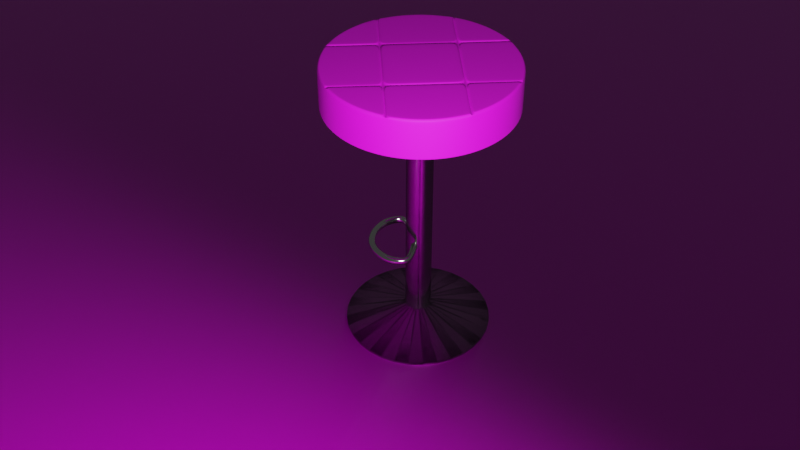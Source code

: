 # Source: Le_tabouret.blend  (saved by Blender 2.91.10; exported with 4.5.12 LTS)
import bpy
from mathutils import Matrix  # noqa: F401  (used for matrix-valued properties, if any)

bpy.ops.wm.read_factory_settings(use_empty=True)
scene = bpy.context.scene
scene.name = 'Scene'

# ---- collections
col_collection = bpy.data.collections.new('Collection'); scene.collection.children.link(col_collection)

# ---- images (referenced by path relative to the original .blend; pixels are not part of the script)
import os
ASSET_DIR = os.environ.get("B2B_ASSET_DIR", "")  # directory of the original .blend (textures are referenced by path, not embedded)
HERE = os.path.dirname(os.path.abspath(__file__))  # packed textures are extracted next to this script under _unpacked/

def load_image(name, relpath, width, height, colorspace="sRGB"):
    """Load a texture the original file referenced (path relative to the .blend, or extracted next to this script)."""
    p = next((c for c in (os.path.join(HERE, relpath), os.path.join(ASSET_DIR, relpath)) if relpath and os.path.exists(c)), "")
    if p:
        img = bpy.data.images.load(p, check_existing=True)
        img.name = name
    else:  # same state as the original file: an image datablock whose file is absent (Cycles renders it pink)
        img = bpy.data.images.new(name, width, height)
        img.source = "FILE"
        img.filepath = "//" + (relpath or name)
    img.colorspace_settings.name = colorspace
    return img
img_fabricleatherbuffalorustic001_col_var2_3k_jpg = load_image('FabricLeatherBuffaloRustic001_COL_VAR2_3K.jpg', 'Coussin/FabricLeatherBuffaloRustic001_COL_VAR2_3K.jpg', 1024, 1024, 'sRGB')
img_fabricleatherbuffalorustic001_gloss_3k_jpg = load_image('FabricLeatherBuffaloRustic001_GLOSS_3K.jpg', 'Coussin/FabricLeatherBuffaloRustic001_GLOSS_3K.jpg', 1024, 1024, 'sRGB')
img_fabricleatherbuffalorustic001_nrm_3k_jpg = load_image('FabricLeatherBuffaloRustic001_NRM_3K.jpg', 'Coussin/FabricLeatherBuffaloRustic001_NRM_3K.jpg', 1024, 1024, 'sRGB')
img_fabricleatherbuffalorustic001_bump_3k_jpg = load_image('FabricLeatherBuffaloRustic001_BUMP_3K.jpg', 'Coussin/FabricLeatherBuffaloRustic001_BUMP_3K.jpg', 1024, 1024, 'sRGB')
img_woodflooring044_col_3k_jpg = load_image('WoodFlooring044_COL_3K.jpg', 'Par terre/WoodFlooring044_COL_3K.jpg', 1024, 1024, 'sRGB')
img_woodflooring044_gloss_3k_jpg = load_image('WoodFlooring044_GLOSS_3K.jpg', 'Par terre/WoodFlooring044_GLOSS_3K.jpg', 1024, 1024, 'sRGB')
img_woodflooring044_nrm_3k_jpg = load_image('WoodFlooring044_NRM_3K.jpg', 'Par terre/WoodFlooring044_NRM_3K.jpg', 1024, 1024, 'sRGB')

# ---- materials (node trees are filled in below, after node groups)
mat_material_001 = bpy.data.materials.new('Material.001')
mat_material_001.use_transparent_shadow = False
mat_m_tal = bpy.data.materials.new('Métal')
mat_m_tal.use_transparent_shadow = False
mat_material_002 = bpy.data.materials.new('Material.002')
mat_material_002.use_transparent_shadow = False

# ---- material node trees
mat_material_001.use_nodes = True; mat_material_001.node_tree.nodes.clear()
_N = mat_material_001.node_tree.nodes; _L = mat_material_001.node_tree.links
n0 = _N.new('ShaderNodeBsdfPrincipled'); n0.name = 'Principled BSDF'; n0.location = (504, 569)
n0.distribution = 'GGX'
n0.subsurface_method = 'BURLEY'
n0.inputs[3].default_value = 1.45
n0.inputs[27].default_value = (0.0, 0.0, 0.0, 1.0)
n0.inputs[28].default_value = 1.0
n1 = _N.new('ShaderNodeOutputMaterial'); n1.name = 'Material Output'; n1.location = (789, 569)
n2 = _N.new('ShaderNodeTexImage'); n2.name = 'Image Texture'; n2.location = (-40, 744)
n2.image = img_fabricleatherbuffalorustic001_col_var2_3k_jpg
n3 = _N.new('ShaderNodeTexImage'); n3.name = 'Image Texture.001'; n3.location = (-36, 458)
n3.image = img_fabricleatherbuffalorustic001_gloss_3k_jpg
n4 = _N.new('ShaderNodeTexImage'); n4.name = 'Image Texture.002'; n4.location = (-457, 89)
n4.image = img_fabricleatherbuffalorustic001_nrm_3k_jpg
n5 = _N.new('ShaderNodeNormalMap'); n5.name = 'Normal Map'; n5.location = (-128, -14)
n6 = _N.new('ShaderNodeTexImage'); n6.name = 'Image Texture.003'; n6.location = (-432, 498)
n6.image = img_fabricleatherbuffalorustic001_bump_3k_jpg
n7 = _N.new('ShaderNodeBump'); n7.name = 'Bump'; n7.location = (108, 147)
n7.inputs[0].default_value = 0.192
n7.inputs[1].default_value = 1.0
n7.inputs[2].default_value = 1.0
n8 = _N.new('ShaderNodeInvert'); n8.name = 'Invert'; n8.location = (284, 424)
_L.new(n0.outputs[0], n1.inputs[0])
_L.new(n7.outputs[0], n0.inputs[5])
_L.new(n2.outputs[0], n0.inputs[0])
_L.new(n3.outputs[0], n8.inputs[1])
_L.new(n4.outputs[0], n5.inputs[0])
_L.new(n5.outputs[0], n7.inputs[4])
_L.new(n6.outputs[0], n7.inputs[3])
_L.new(n8.outputs[0], n0.inputs[2])
n1.is_active_output = True
mat_m_tal.use_nodes = True; mat_m_tal.node_tree.nodes.clear()
_N = mat_m_tal.node_tree.nodes; _L = mat_m_tal.node_tree.links
n0 = _N.new('ShaderNodeBsdfPrincipled'); n0.name = 'Principled BSDF'; n0.location = (10, 300)
n0.distribution = 'GGX'
n0.subsurface_method = 'BURLEY'
n0.inputs[0].default_value = (0.6038, 0.6038, 0.6038, 1.0)
n0.inputs[1].default_value = 1.0
n0.inputs[2].default_value = 0.131
n0.inputs[3].default_value = 1.45
n0.inputs[13].default_value = 1.0
n0.inputs[27].default_value = (0.0, 0.0, 0.0, 1.0)
n0.inputs[28].default_value = 1.0
n1 = _N.new('ShaderNodeOutputMaterial'); n1.name = 'Material Output'; n1.location = (300, 300)
_L.new(n0.outputs[0], n1.inputs[0])
n1.is_active_output = True
mat_material_002.use_nodes = True; mat_material_002.node_tree.nodes.clear()
_N = mat_material_002.node_tree.nodes; _L = mat_material_002.node_tree.links
n0 = _N.new('ShaderNodeOutputMaterial'); n0.name = 'Material Output'; n0.location = (740, 557)
n1 = _N.new('ShaderNodeBsdfPrincipled'); n1.name = 'Principled BSDF'; n1.location = (443, 559)
n1.distribution = 'GGX'
n1.subsurface_method = 'BURLEY'
n1.inputs[3].default_value = 1.45
n1.inputs[27].default_value = (0.0, 0.0, 0.0, 1.0)
n1.inputs[28].default_value = 1.0
n2 = _N.new('ShaderNodeTexImage'); n2.name = 'Image Texture'; n2.location = (53, 681)
n2.image = img_woodflooring044_col_3k_jpg
n3 = _N.new('ShaderNodeTexImage'); n3.name = 'Image Texture.001'; n3.location = (-165, 360)
n3.image = img_woodflooring044_gloss_3k_jpg
n4 = _N.new('ShaderNodeNormalMap'); n4.name = 'Normal Map'; n4.location = (115, 51)
n5 = _N.new('ShaderNodeTexImage'); n5.name = 'Image Texture.002'; n5.location = (-174, -51)
n5.image = img_woodflooring044_nrm_3k_jpg
_L.new(n1.outputs[0], n0.inputs[0])
_L.new(n2.outputs[0], n1.inputs[0])
_L.new(n5.outputs[0], n4.inputs[1])
_L.new(n3.outputs[0], n1.inputs[2])
_L.new(n4.outputs[0], n1.inputs[5])
n0.is_active_output = True

# ---- world
world_world = bpy.data.worlds.new('World'); scene.world = world_world
world_world.use_nodes = True; world_world.node_tree.nodes.clear()
_N = world_world.node_tree.nodes; _L = world_world.node_tree.links
n0 = _N.new('ShaderNodeOutputWorld'); n0.name = 'World Output'; n0.location = (300, 300)
n1 = _N.new('ShaderNodeBackground'); n1.name = 'Background'; n1.location = (10, 300)
n1.inputs[0].default_value = (0.05088, 0.05088, 0.05088, 1.0)
_L.new(n1.outputs[0], n0.inputs[0])
n0.is_active_output = True
world_world.color = (0.05088, 0.05088, 0.05088)
world_world.use_sun_shadow = False
world_world.sun_shadow_jitter_overblur = 0.0

# ---- cameras
cam_camera_001 = bpy.data.cameras.new('Camera.001')

# ---- lights
light_point_001 = bpy.data.lights.new('Point.001', 'POINT')
light_point_001.transmission_factor = 0.0
light_point_001.energy = 1000.0
light_point_001.shadow_soft_size = 0.75
light_point_001.shadow_maximum_resolution = 0.006
light_point_001.use_absolute_resolution = True

# ---- meshes
me_cylinder = bpy.data.meshes.new('Cylinder')
me_cylinder.from_pydata([(0.0, 1.0, -1.0), (-6.394e-09, 0.9833, 1.072), (0.1951, 0.9808, -1.0), (0.1918, 0.9644, 1.072), (0.3827, 0.9239, -1.0), (0.4004, 0.8942, 1.086), (0.5556, 0.8315, -1.0), (0.5457, 0.8166, 1.086), (0.7071, 0.7071, -1.0), (0.6945, 0.6945, 1.086), (0.8315, 0.5556, -1.0), (0.8166, 0.5457, 1.086), (0.9239, 0.3827, -1.0), (0.8942, 0.4004, 1.086), (0.9808, 0.1951, -1.0), (0.9644, 0.1918, 1.072), (1.0, 7.55e-08, -1.0), (0.9833, 7.293e-08, 1.072), (0.9808, -0.1951, -1.0), (0.9644, -0.1918, 1.072), (0.9239, -0.3827, -1.0), (0.9084, -0.3763, 1.072), (0.8315, -0.5556, -1.0), (0.8166, -0.5457, 1.086), (0.7071, -0.7071, -1.0), (0.6945, -0.6945, 1.086), (0.5556, -0.8315, -1.0), (0.5457, -0.8166, 1.086), (0.3827, -0.9239, -1.0), (0.4004, -0.8942, 1.086), (0.1951, -0.9808, -1.0), (0.1918, -0.9644, 1.072), (-3.258e-07, -1.0, -1.0), (-3.207e-07, -0.9833, 1.072), (-0.1951, -0.9808, -1.0), (-0.1918, -0.9644, 1.072), (-0.3827, -0.9239, -1.0), (-0.4004, -0.8942, 1.086), (-0.5556, -0.8315, -1.0), (-0.5457, -0.8166, 1.086), (-0.7071, -0.7071, -1.0), (-0.6945, -0.6945, 1.086), (-0.8315, -0.5556, -1.0), (-0.8166, -0.5457, 1.086), (-0.9239, -0.3827, -1.0), (-0.9084, -0.3763, 1.072), (-0.9808, -0.1951, -1.0), (-0.9644, -0.1918, 1.072), (-1.0, 9.656e-07, -1.0), (-0.9833, 9.503e-07, 1.072), (-0.9808, 0.1951, -1.0), (-0.9644, 0.1918, 1.072), (-0.9239, 0.3827, -1.0), (-0.8942, 0.4004, 1.086), (-0.8315, 0.5556, -1.0), (-0.8166, 0.5457, 1.086), (-0.7071, 0.7071, -1.0), (-0.6945, 0.6945, 1.086), (-0.5556, 0.8315, -1.0), (-0.5457, 0.8166, 1.086), (-0.3827, 0.9239, -1.0), (-0.4004, 0.8942, 1.086), (-0.1951, 0.9808, -1.0), (-0.1918, 0.9644, 1.072), (0.0, 1.0, 0.8968), (0.1951, 0.9808, 0.8968), (0.3827, 0.9239, 0.8968), (0.5556, 0.8315, 0.8968), (0.7071, 0.7071, 0.8968), (0.8315, 0.5556, 0.8968), (0.9239, 0.3827, 0.8968), (0.9808, 0.1951, 0.8968), (1.0, 7.55e-08, 0.8968), (0.9808, -0.1951, 0.8968), (0.9239, -0.3827, 0.8968), (0.8315, -0.5556, 0.8968), (0.7071, -0.7071, 0.8968), (0.5556, -0.8315, 0.8968), (0.3827, -0.9239, 0.8968), (0.1951, -0.9808, 0.8968), (-3.258e-07, -1.0, 0.8968), (-0.1951, -0.9808, 0.8968), (-0.3827, -0.9239, 0.8968), (-0.5556, -0.8315, 0.8968), (-0.7071, -0.7071, 0.8968), (-0.8315, -0.5556, 0.8968), (-0.9239, -0.3827, 0.8968), (-0.9808, -0.1951, 0.8968), (-1.0, 9.656e-07, 0.8968), (-0.9808, 0.1951, 0.8968), (-0.9239, 0.3827, 0.8968), (-0.8315, 0.5556, 0.8968), (-0.7071, 0.7071, 0.8968), (-0.5556, 0.8315, 0.8968), (-0.3827, 0.9239, 0.8968), (-0.1951, 0.9808, 0.8968), (0.1951, 0.9808, -0.8806), (0.3827, 0.9239, -0.8806), (0.5556, 0.8315, -0.8806), (0.7071, 0.7071, -0.8806), (0.8315, 0.5556, -0.8806), (0.9239, 0.3827, -0.8806), (0.9808, 0.1951, -0.8806), (1.0, 7.55e-08, -0.8806), (0.9808, -0.1951, -0.8806), (0.9239, -0.3827, -0.8806), (0.8315, -0.5556, -0.8806), (0.7071, -0.7071, -0.8806), (0.5556, -0.8315, -0.8806), (0.3827, -0.9239, -0.8806), (0.1951, -0.9808, -0.8806), (-3.258e-07, -1.0, -0.8806), (-0.1951, -0.9808, -0.8806), (-0.3827, -0.9239, -0.8806), (-0.5556, -0.8315, -0.8806), (-0.7071, -0.7071, -0.8806), (-0.8315, -0.5556, -0.8806), (-0.9239, -0.3827, -0.8806), (-0.9808, -0.1951, -0.8806), (-1.0, 9.656e-07, -0.8806), (-0.9808, 0.1951, -0.8806), (-0.9239, 0.3827, -0.8806), (-0.8315, 0.5556, -0.8806), (-0.7071, 0.7071, -0.8806), (-0.5556, 0.8315, -0.8806), (-0.3827, 0.9239, -0.8806), (-0.1951, 0.9808, -0.8806), (0.0, 1.0, -0.8806), (0.3649, 0.3649, 1.086), (-0.3649, 0.3649, 1.086), (0.8914, -0.4058, 1.086), (0.3649, -0.3702, 1.086), (-0.8914, -0.4058, 1.086), (-0.3649, -0.3702, 1.086), (0.5556, 0.8315, 1.0), (0.366, 0.9115, 1.072), (0.7071, 0.7071, 1.0), (0.8315, 0.5556, 1.0), (0.9115, 0.366, 1.072), (0.7071, -0.7071, 1.0), (0.8315, -0.5556, 1.0), (0.5556, -0.8315, 1.0), (0.366, -0.9115, 1.072), (-0.5556, -0.8315, 1.0), (-0.366, -0.9115, 1.072), (-0.7071, -0.7071, 1.0), (-0.8315, -0.5556, 1.0), (-0.9111, -0.3713, 1.072), (-0.8315, 0.5556, 1.0), (-0.9115, 0.366, 1.072), (-0.7071, 0.7071, 1.0), (-0.5556, 0.8315, 1.0), (-0.366, 0.9115, 1.072), (0.9111, -0.3713, 1.072), (-0.3993, -0.3713, 1.072), (-0.4004, -0.4058, 1.086), (0.3993, -0.3713, 1.072), (0.4004, -0.4058, 1.086), (0.3993, 0.366, 1.072), (0.4004, 0.4004, 1.086), (-0.3993, 0.366, 1.072), (-0.4004, 0.4004, 1.086), (0.1951, 0.9808, 1.0), (0.0, 1.0, 1.0), (0.3827, 0.9239, 1.0), (0.9808, 0.1951, 1.0), (0.9239, 0.3827, 1.0), (1.0, 7.55e-08, 1.0), (0.9808, -0.1951, 1.0), (0.9239, -0.3827, 1.0), (0.921, -0.388, 1.0), (0.1951, -0.9808, 1.0), (0.3827, -0.9239, 1.0), (-3.258e-07, -1.0, 1.0), (-0.1951, -0.9808, 1.0), (-0.3827, -0.9239, 1.0), (-0.9808, -0.1951, 1.0), (-0.9239, -0.3827, 1.0), (-1.0, 9.656e-07, 1.0), (-0.9808, 0.1951, 1.0), (-0.9239, 0.3827, 1.0), (-0.1951, 0.9808, 1.0), (-0.3827, 0.9239, 1.0), (-0.921, -0.388, 1.0), (-0.3827, -0.388, 1.0), (-0.366, -0.4047, 1.072), (0.3827, -0.388, 1.0), (0.366, -0.4047, 1.072), (0.3827, 0.3827, 1.0), (0.366, 0.3993, 1.072), (-0.3827, 0.3827, 1.0), (-0.366, 0.3994, 1.072)], [], [(64, 163, 162, 65), (65, 162, 164, 66), (66, 164, 134, 67), (67, 134, 136, 68), (68, 136, 137, 69), (69, 137, 166, 70), (70, 166, 165, 71), (71, 165, 167, 72), (72, 167, 168, 73), (73, 168, 169, 74), (74, 170, 140, 75), (75, 140, 139, 76), (76, 139, 141, 77), (77, 141, 172, 78), (78, 172, 171, 79), (79, 171, 173, 80), (80, 173, 174, 81), (81, 174, 175, 82), (82, 175, 143, 83), (83, 143, 145, 84), (84, 145, 146, 85), (85, 146, 183, 86), (86, 177, 176, 87), (87, 176, 178, 88), (88, 178, 179, 89), (89, 179, 180, 90), (90, 180, 148, 91), (91, 148, 150, 92), (92, 150, 151, 93), (93, 151, 182, 94), (3, 1, 63, 152, 191, 189, 135), (94, 182, 181, 95), (95, 181, 163, 64), (0, 2, 4, 6, 8, 10, 12, 14, 16, 18, 20, 22, 24, 26, 28, 30, 32, 34, 36, 38, 40, 42, 44, 46, 48, 50, 52, 54, 56, 58, 60, 62), (126, 95, 64, 127), (125, 94, 95, 126), (124, 93, 94, 125), (123, 92, 93, 124), (122, 91, 92, 123), (121, 90, 91, 122), (120, 89, 90, 121), (119, 88, 89, 120), (118, 87, 88, 119), (117, 86, 87, 118), (116, 85, 86, 117), (115, 84, 85, 116), (114, 83, 84, 115), (113, 82, 83, 114), (112, 81, 82, 113), (111, 80, 81, 112), (110, 79, 80, 111), (109, 78, 79, 110), (108, 77, 78, 109), (107, 76, 77, 108), (106, 75, 76, 107), (105, 74, 75, 106), (104, 73, 74, 105), (103, 72, 73, 104), (102, 71, 72, 103), (101, 70, 71, 102), (100, 69, 70, 101), (99, 68, 69, 100), (98, 67, 68, 99), (97, 66, 67, 98), (96, 65, 66, 97), (127, 64, 65, 96), (0, 127, 96, 2), (2, 96, 97, 4), (4, 97, 98, 6), (6, 98, 99, 8), (8, 99, 100, 10), (10, 100, 101, 12), (12, 101, 102, 14), (14, 102, 103, 16), (16, 103, 104, 18), (18, 104, 105, 20), (20, 105, 106, 22), (22, 106, 107, 24), (24, 107, 108, 26), (26, 108, 109, 28), (28, 109, 110, 30), (30, 110, 111, 32), (32, 111, 112, 34), (34, 112, 113, 36), (36, 113, 114, 38), (38, 114, 115, 40), (40, 115, 116, 42), (42, 116, 117, 44), (44, 117, 118, 46), (46, 118, 119, 48), (48, 119, 120, 50), (50, 120, 121, 52), (52, 121, 122, 54), (54, 122, 123, 56), (56, 123, 124, 58), (58, 124, 125, 60), (60, 125, 126, 62), (62, 126, 127, 0), (37, 155, 132, 43, 41, 39), (5, 159, 13, 11, 9, 7), (138, 158, 156, 153, 21, 19, 17, 15), (128, 129, 133, 131), (53, 161, 61, 59, 57, 55), (130, 157, 29, 27, 25, 23), (170, 74, 169), (187, 185, 144, 35, 33, 31, 142), (147, 154, 160, 149, 51, 49, 47, 45), (86, 183, 177), (5, 7, 134, 164), (7, 9, 136, 134), (9, 11, 137, 136), (11, 13, 166, 137), (23, 25, 139, 140), (25, 27, 141, 139), (27, 29, 172, 141), (37, 39, 143, 175), (39, 41, 145, 143), (41, 43, 146, 145), (43, 132, 183, 146), (53, 55, 148, 180), (55, 57, 150, 148), (57, 59, 151, 150), (59, 61, 182, 151), (155, 37, 175, 184), (29, 157, 186, 172), (159, 5, 164, 188), (61, 161, 190, 182), (13, 159, 188, 166), (129, 128, 188, 190), (161, 53, 180, 190), (130, 23, 140, 170), (128, 131, 186, 188), (133, 129, 190, 184), (157, 130, 170, 186), (131, 133, 184, 186), (132, 155, 184, 183), (1, 3, 162, 163), (3, 135, 164, 162), (138, 15, 165, 166), (15, 17, 167, 165), (17, 19, 168, 167), (19, 21, 169, 168), (21, 153, 170, 169), (142, 31, 171, 172), (31, 33, 173, 171), (33, 35, 174, 173), (35, 144, 175, 174), (45, 47, 176, 177), (47, 49, 178, 176), (49, 51, 179, 178), (51, 149, 180, 179), (152, 63, 181, 182), (63, 1, 163, 181), (144, 185, 184, 175), (187, 142, 172, 186), (135, 189, 188, 164), (191, 152, 182, 190), (158, 138, 166, 188), (189, 191, 190, 188), (149, 160, 190, 180), (156, 158, 188, 186), (147, 45, 177, 183), (160, 154, 184, 190), (153, 156, 186, 170), (185, 187, 186, 184), (154, 147, 183, 184)])
me_cylinder.polygons.foreach_set('use_smooth', [True] * 166)
_uv = me_cylinder.uv_layers.new(name='UVMap')
_uv.uv.foreach_set('vector', [1.0, 0.9742, 1.0, 1.0, 0.9688, 1.0, 0.9688, 0.9742, 0.9688, 0.9742, 0.9688, 1.0, 0.9375, 1.0, 0.9375, 0.9742, 0.9375, 0.9742, 0.9375, 1.0, 0.9062, 1.0, 0.9062, 0.9742, 0.9062, 0.9742, 0.9062, 1.0, 0.875, 1.0, 0.875, 0.9742, 0.875, 0.9742, 0.875, 1.0, 0.8438, 1.0, 0.8438, 0.9742, 0.8438, 0.9742, 0.8438, 1.0, 0.8125, 1.0, 0.8125, 0.9742, 0.8125, 0.9742, 0.8125, 1.0, 0.7812, 1.0, 0.7813, 0.9742, 0.7813, 0.9742, 0.7812, 1.0, 0.75, 1.0, 0.75, 0.9742, 0.75, 0.9742, 0.75, 1.0, 0.7188, 1.0, 0.7188, 0.9742, 0.7188, 0.9742, 0.7188, 1.0, 0.6875, 1.0, 0.6875, 0.9742, 0.6875, 0.9742, 0.6865, 1.0, 0.6562, 1.0, 0.6562, 0.9742, 0.6562, 0.9742, 0.6562, 1.0, 0.625, 1.0, 0.625, 0.9742, 0.625, 0.9742, 0.625, 1.0, 0.5938, 1.0, 0.5938, 0.9742, 0.5938, 0.9742, 0.5938, 1.0, 0.5625, 1.0, 0.5625, 0.9742, 0.5625, 0.9742, 0.5625, 1.0, 0.5312, 1.0, 0.5312, 0.9742, 0.5312, 0.9742, 0.5312, 1.0, 0.5, 1.0, 0.5, 0.9742, 0.5, 0.9742, 0.5, 1.0, 0.4688, 1.0, 0.4687, 0.9742, 0.4687, 0.9742, 0.4688, 1.0, 0.4375, 1.0, 0.4375, 0.9742, 0.4375, 0.9742, 0.4375, 1.0, 0.4062, 1.0, 0.4062, 0.9742, 0.4062, 0.9742, 0.4062, 1.0, 0.375, 1.0, 0.375, 0.9742, 0.375, 0.9742, 0.375, 1.0, 0.3438, 1.0, 0.3438, 0.9742, 0.3438, 0.9742, 0.3438, 1.0, 0.3135, 1.0, 0.3125, 0.9742, 0.3125, 0.9742, 0.3125, 1.0, 0.2812, 1.0, 0.2812, 0.9742, 0.2812, 0.9742, 0.2812, 1.0, 0.25, 1.0, 0.25, 0.9742, 0.25, 0.9742, 0.25, 1.0, 0.2188, 1.0, 0.2188, 0.9742, 0.2188, 0.9742, 0.2188, 1.0, 0.1875, 1.0, 0.1875, 0.9742, 0.1875, 0.9742, 0.1875, 1.0, 0.1562, 1.0, 0.1562, 0.9742, 0.1562, 0.9742, 0.1562, 1.0, 0.125, 1.0, 0.125, 0.9742, 0.125, 0.9742, 0.125, 1.0, 0.09375, 1.0, 0.09375, 0.9742, 0.09375, 0.9742, 0.09375, 1.0, 0.0625, 1.0, 0.0625, 0.9742, 0.296, 0.4814, 0.25, 0.486, 0.204, 0.4814, 0.1622, 0.4688, 0.1622, 0.3458, 0.3378, 0.3458, 0.3378, 0.4688, 0.0625, 0.9742, 0.0625, 1.0, 0.03125, 1.0, 0.03125, 0.9742, 0.03125, 0.9742, 0.03125, 1.0, 0.0, 1.0, 0.0, 0.9742, 0.75, 0.49, 0.7968, 0.4854, 0.8418, 0.4717, 0.8833, 0.4496, 0.9197, 0.4197, 0.9496, 0.3833, 0.9717, 0.3418, 0.9854, 0.2968, 0.99, 0.25, 0.9854, 0.2032, 0.9717, 0.1582, 0.9496, 0.1167, 0.9197, 0.08029, 0.8833, 0.05045, 0.8418, 0.02827, 0.7968, 0.01461, 0.75, 0.01, 0.7032, 0.01461, 0.6582, 0.02827, 0.6167, 0.05045, 0.5803, 0.08029, 0.5504, 0.1167, 0.5283, 0.1582, 0.5146, 0.2032, 0.51, 0.25, 0.5146, 0.2968, 0.5283, 0.3418, 0.5504, 0.3833, 0.5803, 0.4197, 0.6167, 0.4496, 0.6582, 0.4717, 0.7032, 0.4854, 0.03125, 0.5298, 0.03125, 0.9742, 0.0, 0.9742, 0.0, 0.5298, 0.0625, 0.5298, 0.0625, 0.9742, 0.03125, 0.9742, 0.03125, 0.5298, 0.09375, 0.5298, 0.09375, 0.9742, 0.0625, 0.9742, 0.0625, 0.5298, 0.125, 0.5298, 0.125, 0.9742, 0.09375, 0.9742, 0.09375, 0.5298, 0.1562, 0.5298, 0.1562, 0.9742, 0.125, 0.9742, 0.125, 0.5298, 0.1875, 0.5298, 0.1875, 0.9742, 0.1562, 0.9742, 0.1562, 0.5298, 0.2187, 0.5298, 0.2188, 0.9742, 0.1875, 0.9742, 0.1875, 0.5298, 0.25, 0.5298, 0.25, 0.9742, 0.2188, 0.9742, 0.2187, 0.5298, 0.2812, 0.5298, 0.2812, 0.9742, 0.25, 0.9742, 0.25, 0.5298, 0.3125, 0.5298, 0.3125, 0.9742, 0.2812, 0.9742, 0.2812, 0.5298, 0.3438, 0.5298, 0.3438, 0.9742, 0.3125, 0.9742, 0.3125, 0.5298, 0.375, 0.5298, 0.375, 0.9742, 0.3438, 0.9742, 0.3438, 0.5298, 0.4062, 0.5298, 0.4062, 0.9742, 0.375, 0.9742, 0.375, 0.5298, 0.4375, 0.5298, 0.4375, 0.9742, 0.4062, 0.9742, 0.4062, 0.5298, 0.4688, 0.5298, 0.4687, 0.9742, 0.4375, 0.9742, 0.4375, 0.5298, 0.5, 0.5298, 0.5, 0.9742, 0.4687, 0.9742, 0.4688, 0.5298, 0.5312, 0.5298, 0.5312, 0.9742, 0.5, 0.9742, 0.5, 0.5298, 0.5625, 0.5298, 0.5625, 0.9742, 0.5312, 0.9742, 0.5312, 0.5298, 0.5938, 0.5298, 0.5938, 0.9742, 0.5625, 0.9742, 0.5625, 0.5298, 0.625, 0.5298, 0.625, 0.9742, 0.5938, 0.9742, 0.5938, 0.5298, 0.6562, 0.5298, 0.6562, 0.9742, 0.625, 0.9742, 0.625, 0.5298, 0.6875, 0.5298, 0.6875, 0.9742, 0.6562, 0.9742, 0.6562, 0.5298, 0.7188, 0.5298, 0.7188, 0.9742, 0.6875, 0.9742, 0.6875, 0.5298, 0.75, 0.5298, 0.75, 0.9742, 0.7188, 0.9742, 0.7188, 0.5298, 0.7812, 0.5298, 0.7813, 0.9742, 0.75, 0.9742, 0.75, 0.5298, 0.8125, 0.5298, 0.8125, 0.9742, 0.7813, 0.9742, 0.7812, 0.5298, 0.8438, 0.5298, 0.8438, 0.9742, 0.8125, 0.9742, 0.8125, 0.5298, 0.875, 0.5298, 0.875, 0.9742, 0.8438, 0.9742, 0.8438, 0.5298, 0.9062, 0.5298, 0.9062, 0.9742, 0.875, 0.9742, 0.875, 0.5298, 0.9375, 0.5298, 0.9375, 0.9742, 0.9062, 0.9742, 0.9062, 0.5298, 0.9687, 0.5298, 0.9688, 0.9742, 0.9375, 0.9742, 0.9375, 0.5298, 1.0, 0.5298, 1.0, 0.9742, 0.9688, 0.9742, 0.9687, 0.5298, 1.0, 0.5, 1.0, 0.5298, 0.9687, 0.5298, 0.9688, 0.5, 0.9688, 0.5, 0.9687, 0.5298, 0.9375, 0.5298, 0.9375, 0.5, 0.9375, 0.5, 0.9375, 0.5298, 0.9062, 0.5298, 0.9062, 0.5, 0.9062, 0.5, 0.9062, 0.5298, 0.875, 0.5298, 0.875, 0.5, 0.875, 0.5, 0.875, 0.5298, 0.8438, 0.5298, 0.8438, 0.5, 0.8438, 0.5, 0.8438, 0.5298, 0.8125, 0.5298, 0.8125, 0.5, 0.8125, 0.5, 0.8125, 0.5298, 0.7812, 0.5298, 0.7812, 0.5, 0.7812, 0.5, 0.7812, 0.5298, 0.75, 0.5298, 0.75, 0.5, 0.75, 0.5, 0.75, 0.5298, 0.7188, 0.5298, 0.7188, 0.5, 0.7188, 0.5, 0.7188, 0.5298, 0.6875, 0.5298, 0.6875, 0.5, 0.6875, 0.5, 0.6875, 0.5298, 0.6562, 0.5298, 0.6562, 0.5, 0.6562, 0.5, 0.6562, 0.5298, 0.625, 0.5298, 0.625, 0.5, 0.625, 0.5, 0.625, 0.5298, 0.5938, 0.5298, 0.5938, 0.5, 0.5938, 0.5, 0.5938, 0.5298, 0.5625, 0.5298, 0.5625, 0.5, 0.5625, 0.5, 0.5625, 0.5298, 0.5312, 0.5298, 0.5312, 0.5, 0.5312, 0.5, 0.5312, 0.5298, 0.5, 0.5298, 0.5, 0.5, 0.5, 0.5, 0.5, 0.5298, 0.4688, 0.5298, 0.4688, 0.5, 0.4688, 0.5, 0.4688, 0.5298, 0.4375, 0.5298, 0.4375, 0.5, 0.4375, 0.5, 0.4375, 0.5298, 0.4062, 0.5298, 0.4062, 0.5, 0.4062, 0.5, 0.4062, 0.5298, 0.375, 0.5298, 0.375, 0.5, 0.375, 0.5, 0.375, 0.5298, 0.3438, 0.5298, 0.3438, 0.5, 0.3438, 0.5, 0.3438, 0.5298, 0.3125, 0.5298, 0.3125, 0.5, 0.3125, 0.5, 0.3125, 0.5298, 0.2812, 0.5298, 0.2812, 0.5, 0.2812, 0.5, 0.2812, 0.5298, 0.25, 0.5298, 0.25, 0.5, 0.25, 0.5, 0.25, 0.5298, 0.2187, 0.5298, 0.2188, 0.5, 0.2188, 0.5, 0.2187, 0.5298, 0.1875, 0.5298, 0.1875, 0.5, 0.1875, 0.5, 0.1875, 0.5298, 0.1562, 0.5298, 0.1562, 0.5, 0.1562, 0.5, 0.1562, 0.5298, 0.125, 0.5298, 0.125, 0.5, 0.125, 0.5, 0.125, 0.5298, 0.09375, 0.5298, 0.09375, 0.5, 0.09375, 0.5, 0.09375, 0.5298, 0.0625, 0.5298, 0.0625, 0.5, 0.0625, 0.5, 0.0625, 0.5298, 0.03125, 0.5298, 0.03125, 0.5, 0.03125, 0.5, 0.03125, 0.5298, 0.0, 0.5298, 0.0, 0.5, 0.1539, 0.03538, 0.1539, 0.1526, 0.03606, 0.1526, 0.05401, 0.119, 0.08332, 0.08332, 0.119, 0.05401, 0.3461, 0.4646, 0.3461, 0.3461, 0.4646, 0.3461, 0.446, 0.381, 0.4167, 0.4167, 0.381, 0.446, 0.4688, 0.3378, 0.3458, 0.3378, 0.3458, 0.1609, 0.4687, 0.1609, 0.468, 0.1597, 0.4814, 0.204, 0.486, 0.25, 0.4814, 0.296, 0.3376, 0.3376, 0.1624, 0.3376, 0.1624, 0.1611, 0.3376, 0.1611, 0.03538, 0.3461, 0.1539, 0.3461, 0.1539, 0.4646, 0.119, 0.446, 0.08332, 0.4167, 0.05401, 0.381, 0.4639, 0.1526, 0.3461, 0.1526, 0.3461, 0.03538, 0.381, 0.05401, 0.4167, 0.08332, 0.446, 0.119, 0.6865, 1.0, 0.6875, 0.9742, 0.6875, 1.0, 0.3378, 0.1529, 0.1622, 0.1529, 0.1622, 0.03124, 0.204, 0.01855, 0.25, 0.01402, 0.296, 0.01855, 0.3378, 0.03124, 0.03135, 0.1609, 0.1542, 0.1609, 0.1542, 0.3378, 0.03124, 0.3378, 0.01855, 0.296, 0.01402, 0.25, 0.01855, 0.204, 0.03198, 0.1597, 0.3125, 0.9742, 0.3135, 1.0, 0.3125, 1.0, 0.3461, 0.4646, 0.381, 0.446, 0.3833, 0.4496, 0.3418, 0.4717, 0.381, 0.446, 0.4167, 0.4167, 0.4197, 0.4197, 0.3833, 0.4496, 0.4167, 0.4167, 0.446, 0.381, 0.4496, 0.3833, 0.4197, 0.4197, 0.446, 0.381, 0.4646, 0.3461, 0.4717, 0.3418, 0.4496, 0.3833, 0.446, 0.119, 0.4167, 0.08332, 0.4197, 0.08029, 0.4496, 0.1167, 0.4167, 0.08332, 0.381, 0.05401, 0.3833, 0.05045, 0.4197, 0.08029, 0.381, 0.05401, 0.3461, 0.03538, 0.3418, 0.02827, 0.3833, 0.05045, 0.1539, 0.03538, 0.119, 0.05401, 0.1167, 0.05045, 0.1582, 0.02827, 0.119, 0.05401, 0.08332, 0.08332, 0.08029, 0.08029, 0.1167, 0.05045, 0.08332, 0.08332, 0.05401, 0.119, 0.05045, 0.1167, 0.08029, 0.08029, 0.05401, 0.119, 0.03606, 0.1526, 0.02895, 0.1569, 0.05045, 0.1167, 0.03538, 0.3461, 0.05401, 0.381, 0.05045, 0.3833, 0.02827, 0.3418, 0.05401, 0.381, 0.08332, 0.4167, 0.08029, 0.4197, 0.05045, 0.3833, 0.08332, 0.4167, 0.119, 0.446, 0.1167, 0.4496, 0.08029, 0.4197, 0.119, 0.446, 0.1539, 0.4646, 0.1582, 0.4717, 0.1167, 0.4496, 0.1539, 0.1526, 0.1539, 0.03538, 0.1582, 0.02827, 0.1582, 0.1569, 0.3461, 0.03538, 0.3461, 0.1526, 0.3418, 0.1569, 0.3418, 0.02827, 0.3461, 0.3461, 0.3461, 0.4646, 0.3418, 0.4717, 0.3418, 0.3418, 0.1539, 0.4646, 0.1539, 0.3461, 0.1582, 0.3418, 0.1582, 0.4717, 0.4646, 0.3461, 0.3461, 0.3461, 0.3418, 0.3418, 0.4717, 0.3418, 0.1624, 0.3376, 0.3376, 0.3376, 0.3418, 0.3418, 0.1582, 0.3418, 0.1539, 0.3461, 0.03538, 0.3461, 0.02827, 0.3418, 0.1582, 0.3418, 0.4639, 0.1526, 0.446, 0.119, 0.4496, 0.1167, 0.471, 0.1569, 0.3376, 0.3376, 0.3376, 0.1611, 0.3418, 0.1569, 0.3418, 0.3418, 0.1624, 0.1611, 0.1624, 0.3376, 0.1582, 0.3418, 0.1582, 0.1569, 0.3461, 0.1526, 0.4639, 0.1526, 0.471, 0.1569, 0.3418, 0.1569, 0.3376, 0.1611, 0.1624, 0.1611, 0.1582, 0.1569, 0.3418, 0.1569, 0.03606, 0.1526, 0.1539, 0.1526, 0.1582, 0.1569, 0.02895, 0.1569, 0.25, 0.486, 0.296, 0.4814, 0.2968, 0.4854, 0.25, 0.49, 0.296, 0.4814, 0.3378, 0.4688, 0.3418, 0.4717, 0.2968, 0.4854, 0.4688, 0.3378, 0.4814, 0.296, 0.4854, 0.2968, 0.4717, 0.3418, 0.4814, 0.296, 0.486, 0.25, 0.49, 0.25, 0.4854, 0.2968, 0.486, 0.25, 0.4814, 0.204, 0.4854, 0.2032, 0.49, 0.25, 0.4814, 0.204, 0.468, 0.1597, 0.4717, 0.1582, 0.4854, 0.2032, 0.468, 0.1597, 0.4687, 0.1609, 0.471, 0.1569, 0.4717, 0.1582, 0.3378, 0.03124, 0.296, 0.01855, 0.2968, 0.01461, 0.3418, 0.02827, 0.296, 0.01855, 0.25, 0.01402, 0.25, 0.01, 0.2968, 0.01461, 0.25, 0.01402, 0.204, 0.01855, 0.2032, 0.01461, 0.25, 0.01, 0.204, 0.01855, 0.1622, 0.03124, 0.1582, 0.02827, 0.2032, 0.01461, 0.03198, 0.1597, 0.01855, 0.204, 0.01461, 0.2032, 0.02827, 0.1582, 0.01855, 0.204, 0.01402, 0.25, 0.01, 0.25, 0.01461, 0.2032, 0.01402, 0.25, 0.01855, 0.296, 0.01461, 0.2968, 0.01, 0.25, 0.01855, 0.296, 0.03124, 0.3378, 0.02827, 0.3418, 0.01461, 0.2968, 0.1622, 0.4688, 0.204, 0.4814, 0.2032, 0.4854, 0.1582, 0.4717, 0.204, 0.4814, 0.25, 0.486, 0.25, 0.49, 0.2032, 0.4854, 0.1622, 0.03124, 0.1622, 0.1529, 0.1582, 0.1569, 0.1582, 0.02827, 0.3378, 0.1529, 0.3378, 0.03124, 0.3418, 0.02827, 0.3418, 0.1569, 0.3378, 0.4688, 0.3378, 0.3458, 0.3418, 0.3418, 0.3418, 0.4717, 0.1622, 0.3458, 0.1622, 0.4688, 0.1582, 0.4717, 0.1582, 0.3418, 0.3458, 0.3378, 0.4688, 0.3378, 0.4717, 0.3418, 0.3418, 0.3418, 0.3378, 0.3458, 0.1622, 0.3458, 0.1582, 0.3418, 0.3418, 0.3418, 0.03124, 0.3378, 0.1542, 0.3378, 0.1582, 0.3418, 0.02827, 0.3418, 0.3458, 0.1609, 0.3458, 0.3378, 0.3418, 0.3418, 0.3418, 0.1569, 0.03135, 0.1609, 0.03198, 0.1597, 0.02827, 0.1582, 0.02895, 0.1569, 0.1542, 0.3378, 0.1542, 0.1609, 0.1582, 0.1569, 0.1582, 0.3418, 0.4687, 0.1609, 0.3458, 0.1609, 0.3418, 0.1569, 0.471, 0.1569, 0.1622, 0.1529, 0.3378, 0.1529, 0.3418, 0.1569, 0.1582, 0.1569, 0.1542, 0.1609, 0.03135, 0.1609, 0.02895, 0.1569, 0.1582, 0.1569])
me_cylinder.materials.append(mat_material_001)
me_cylinder.use_remesh_fix_poles = True
me_cylinder.use_remesh_preserve_attributes = False
me_cylinder.use_mirror_vertex_groups = False
me_cylinder.update()
me_cylinder_001 = bpy.data.meshes.new('Cylinder.001')
me_cylinder_001.from_pydata([(0.0, 1.0, -1.0), (0.0, 1.0, 1.0), (0.1951, 0.9808, -1.0), (0.1951, 0.9808, 1.0), (0.3827, 0.9239, -1.0), (0.3827, 0.9239, 1.0), (0.5556, 0.8315, -1.0), (0.5556, 0.8315, 1.0), (0.7071, 0.7071, -1.0), (0.7071, 0.7071, 1.0), (0.8315, 0.5556, -1.0), (0.8315, 0.5556, 1.0), (0.9239, 0.3827, -1.0), (0.9239, 0.3827, 1.0), (0.9808, 0.1951, -1.0), (0.9808, 0.1951, 1.0), (1.0, 7.55e-08, -1.0), (1.0, 7.55e-08, 1.0), (0.9808, -0.1951, -1.0), (0.9808, -0.1951, 1.0), (0.9239, -0.3827, -1.0), (0.9239, -0.3827, 1.0), (0.8315, -0.5556, -1.0), (0.8315, -0.5556, 1.0), (0.7071, -0.7071, -1.0), (0.7071, -0.7071, 1.0), (0.5556, -0.8315, -1.0), (0.5556, -0.8315, 1.0), (0.3827, -0.9239, -1.0), (0.3827, -0.9239, 1.0), (0.1951, -0.9808, -1.0), (0.1951, -0.9808, 1.0), (-3.258e-07, -1.0, -1.0), (-3.258e-07, -1.0, 1.0), (-0.1951, -0.9808, -1.0), (-0.1951, -0.9808, 1.0), (-0.3827, -0.9239, -1.0), (-0.3827, -0.9239, 1.0), (-0.5556, -0.8315, -1.0), (-0.5556, -0.8315, 1.0), (-0.7071, -0.7071, -1.0), (-0.7071, -0.7071, 1.0), (-0.8315, -0.5556, -1.0), (-0.8315, -0.5556, 1.0), (-0.9239, -0.3827, -1.0), (-0.9239, -0.3827, 1.0), (-0.9808, -0.1951, -1.0), (-0.9808, -0.1951, 1.0), (-1.0, 9.656e-07, -1.0), (-1.0, 9.656e-07, 1.0), (-0.9808, 0.1951, -1.0), (-0.9808, 0.1951, 1.0), (-0.9239, 0.3827, -1.0), (-0.9239, 0.3827, 1.0), (-0.8315, 0.5556, -1.0), (-0.8315, 0.5556, 1.0), (-0.7071, 0.7071, -1.0), (-0.7071, 0.7071, 1.0), (-0.5556, 0.8315, -1.0), (-0.5556, 0.8315, 1.0), (-0.3827, 0.9239, -1.0), (-0.3827, 0.9239, 1.0), (-0.1951, 0.9808, -1.0), (-0.1951, 0.9808, 1.0), (-4.141e-07, 5.668, -1.146), (1.106, 5.559, -1.146), (2.169, 5.237, -1.146), (3.149, 4.713, -1.146), (4.008, 4.008, -1.146), (4.713, 3.149, -1.146), (5.237, 2.169, -1.146), (5.559, 1.106, -1.146), (5.668, -1.061e-06, -1.146), (5.559, -1.106, -1.146), (5.237, -2.169, -1.146), (4.713, -3.149, -1.146), (4.008, -4.008, -1.146), (3.149, -4.713, -1.146), (2.169, -5.237, -1.146), (1.106, -5.559, -1.146), (-2.261e-06, -5.668, -1.146), (-1.106, -5.559, -1.146), (-2.169, -5.237, -1.146), (-3.149, -4.713, -1.146), (-4.008, -4.008, -1.146), (-4.713, -3.149, -1.146), (-5.237, -2.169, -1.146), (-5.559, -1.106, -1.146), (-5.668, 3.984e-06, -1.146), (-5.559, 1.106, -1.146), (-5.237, 2.169, -1.146), (-4.713, 3.149, -1.146), (-4.008, 4.008, -1.146), (-3.149, 4.713, -1.146), (-2.169, 5.237, -1.146), (-1.106, 5.559, -1.146), (-4.136e-07, 5.668, -1.164), (1.106, 5.559, -1.164), (2.169, 5.237, -1.164), (3.149, 4.713, -1.164), (4.008, 4.008, -1.164), (4.713, 3.149, -1.164), (5.237, 2.169, -1.164), (5.559, 1.106, -1.164), (5.668, -1.061e-06, -1.164), (5.559, -1.106, -1.164), (5.237, -2.169, -1.164), (4.713, -3.149, -1.164), (4.008, -4.008, -1.164), (3.149, -4.713, -1.164), (2.169, -5.237, -1.164), (1.106, -5.559, -1.164), (-2.261e-06, -5.668, -1.164), (-1.106, -5.559, -1.164), (-2.169, -5.237, -1.164), (-3.149, -4.713, -1.164), (-4.008, -4.008, -1.164), (-4.713, -3.149, -1.164), (-5.237, -2.169, -1.164), (-5.559, -1.106, -1.164), (-5.668, 3.984e-06, -1.164), (-5.559, 1.106, -1.164), (-5.237, 2.169, -1.164), (-4.713, 3.149, -1.164), (-4.008, 4.008, -1.164), (-3.149, 4.713, -1.164), (-2.169, 5.237, -1.164), (-1.106, 5.559, -1.164)], [], [(0, 1, 3, 2), (2, 3, 5, 4), (4, 5, 7, 6), (6, 7, 9, 8), (8, 9, 11, 10), (10, 11, 13, 12), (12, 13, 15, 14), (14, 15, 17, 16), (16, 17, 19, 18), (18, 19, 21, 20), (20, 21, 23, 22), (22, 23, 25, 24), (24, 25, 27, 26), (26, 27, 29, 28), (28, 29, 31, 30), (30, 31, 33, 32), (32, 33, 35, 34), (34, 35, 37, 36), (36, 37, 39, 38), (38, 39, 41, 40), (40, 41, 43, 42), (42, 43, 45, 44), (44, 45, 47, 46), (46, 47, 49, 48), (48, 49, 51, 50), (50, 51, 53, 52), (52, 53, 55, 54), (54, 55, 57, 56), (56, 57, 59, 58), (58, 59, 61, 60), (3, 1, 63, 61, 59, 57, 55, 53, 51, 49, 47, 45, 43, 41, 39, 37, 35, 33, 31, 29, 27, 25, 23, 21, 19, 17, 15, 13, 11, 9, 7, 5), (60, 61, 63, 62), (62, 63, 1, 0), (8, 10, 69, 68), (88, 89, 121, 120), (26, 28, 78, 77), (44, 46, 87, 86), (0, 2, 65, 64), (62, 0, 64, 95), (18, 20, 74, 73), (36, 38, 83, 82), (54, 56, 92, 91), (10, 12, 70, 69), (28, 30, 79, 78), (46, 48, 88, 87), (2, 4, 66, 65), (20, 22, 75, 74), (38, 40, 84, 83), (56, 58, 93, 92), (12, 14, 71, 70), (30, 32, 80, 79), (48, 50, 89, 88), (4, 6, 67, 66), (22, 24, 76, 75), (40, 42, 85, 84), (58, 60, 94, 93), (14, 16, 72, 71), (32, 34, 81, 80), (50, 52, 90, 89), (6, 8, 68, 67), (24, 26, 77, 76), (42, 44, 86, 85), (60, 62, 95, 94), (16, 18, 73, 72), (34, 36, 82, 81), (52, 54, 91, 90), (96, 97, 98, 99, 100, 101, 102, 103, 104, 105, 106, 107, 108, 109, 110, 111, 112, 113, 114, 115, 116, 117, 118, 119, 120, 121, 122, 123, 124, 125, 126, 127), (75, 76, 108, 107), (89, 90, 122, 121), (76, 77, 109, 108), (90, 91, 123, 122), (77, 78, 110, 109), (64, 65, 97, 96), (91, 92, 124, 123), (78, 79, 111, 110), (65, 66, 98, 97), (92, 93, 125, 124), (79, 80, 112, 111), (66, 67, 99, 98), (93, 94, 126, 125), (80, 81, 113, 112), (67, 68, 100, 99), (94, 95, 127, 126), (81, 82, 114, 113), (68, 69, 101, 100), (95, 64, 96, 127), (82, 83, 115, 114), (69, 70, 102, 101), (83, 84, 116, 115), (70, 71, 103, 102), (84, 85, 117, 116), (71, 72, 104, 103), (85, 86, 118, 117), (72, 73, 105, 104), (86, 87, 119, 118), (73, 74, 106, 105), (87, 88, 120, 119), (74, 75, 107, 106)])
me_cylinder_001.polygons.foreach_set('use_smooth', [True] * 98)
_uv = me_cylinder_001.uv_layers.new(name='UVMap')
_uv.uv.foreach_set('vector', [1.0, 0.5, 1.0, 1.0, 0.9688, 1.0, 0.9688, 0.5, 0.9688, 0.5, 0.9688, 1.0, 0.9375, 1.0, 0.9375, 0.5, 0.9375, 0.5, 0.9375, 1.0, 0.9062, 1.0, 0.9062, 0.5, 0.9062, 0.5, 0.9062, 1.0, 0.875, 1.0, 0.875, 0.5, 0.875, 0.5, 0.875, 1.0, 0.8438, 1.0, 0.8438, 0.5, 0.8438, 0.5, 0.8438, 1.0, 0.8125, 1.0, 0.8125, 0.5, 0.8125, 0.5, 0.8125, 1.0, 0.7812, 1.0, 0.7812, 0.5, 0.7812, 0.5, 0.7812, 1.0, 0.75, 1.0, 0.75, 0.5, 0.75, 0.5, 0.75, 1.0, 0.7188, 1.0, 0.7188, 0.5, 0.7188, 0.5, 0.7188, 1.0, 0.6875, 1.0, 0.6875, 0.5, 0.6875, 0.5, 0.6875, 1.0, 0.6562, 1.0, 0.6562, 0.5, 0.6562, 0.5, 0.6562, 1.0, 0.625, 1.0, 0.625, 0.5, 0.625, 0.5, 0.625, 1.0, 0.5938, 1.0, 0.5938, 0.5, 0.5938, 0.5, 0.5938, 1.0, 0.5625, 1.0, 0.5625, 0.5, 0.5625, 0.5, 0.5625, 1.0, 0.5312, 1.0, 0.5312, 0.5, 0.5312, 0.5, 0.5312, 1.0, 0.5, 1.0, 0.5, 0.5, 0.5, 0.5, 0.5, 1.0, 0.4688, 1.0, 0.4688, 0.5, 0.4688, 0.5, 0.4688, 1.0, 0.4375, 1.0, 0.4375, 0.5, 0.4375, 0.5, 0.4375, 1.0, 0.4062, 1.0, 0.4062, 0.5, 0.4062, 0.5, 0.4062, 1.0, 0.375, 1.0, 0.375, 0.5, 0.375, 0.5, 0.375, 1.0, 0.3438, 1.0, 0.3438, 0.5, 0.3438, 0.5, 0.3438, 1.0, 0.3125, 1.0, 0.3125, 0.5, 0.3125, 0.5, 0.3125, 1.0, 0.2812, 1.0, 0.2812, 0.5, 0.2812, 0.5, 0.2812, 1.0, 0.25, 1.0, 0.25, 0.5, 0.25, 0.5, 0.25, 1.0, 0.2188, 1.0, 0.2188, 0.5, 0.2188, 0.5, 0.2188, 1.0, 0.1875, 1.0, 0.1875, 0.5, 0.1875, 0.5, 0.1875, 1.0, 0.1562, 1.0, 0.1562, 0.5, 0.1562, 0.5, 0.1562, 1.0, 0.125, 1.0, 0.125, 0.5, 0.125, 0.5, 0.125, 1.0, 0.09375, 1.0, 0.09375, 0.5, 0.09375, 0.5, 0.09375, 1.0, 0.0625, 1.0, 0.0625, 0.5, 0.2968, 0.4854, 0.25, 0.49, 0.2032, 0.4854, 0.1582, 0.4717, 0.1167, 0.4496, 0.08029, 0.4197, 0.05045, 0.3833, 0.02827, 0.3418, 0.01461, 0.2968, 0.01, 0.25, 0.01461, 0.2032, 0.02827, 0.1582, 0.05045, 0.1167, 0.08029, 0.08029, 0.1167, 0.05045, 0.1582, 0.02827, 0.2032, 0.01461, 0.25, 0.01, 0.2968, 0.01461, 0.3418, 0.02827, 0.3833, 0.05045, 0.4197, 0.08029, 0.4496, 0.1167, 0.4717, 0.1582, 0.4854, 0.2032, 0.49, 0.25, 0.4854, 0.2968, 0.4717, 0.3418, 0.4496, 0.3833, 0.4197, 0.4197, 0.3833, 0.4496, 0.3418, 0.4717, 0.0625, 0.5, 0.0625, 1.0, 0.03125, 1.0, 0.03125, 0.5, 0.03125, 0.5, 0.03125, 1.0, 0.0, 1.0, 0.0, 0.5, 0.875, 0.5, 0.8438, 0.5, 0.8438, 0.5, 0.875, 0.5, 0.25, 0.5, 0.2188, 0.5, 0.2188, 0.5, 0.25, 0.5, 0.5938, 0.5, 0.5625, 0.5, 0.5625, 0.5, 0.5938, 0.5, 0.3125, 0.5, 0.2812, 0.5, 0.2812, 0.5, 0.3125, 0.5, 1.0, 0.5, 0.9688, 0.5, 0.9688, 0.5, 1.0, 0.5, 0.03125, 0.5, 0.0, 0.5, 0.0, 0.5, 0.03125, 0.5, 0.7188, 0.5, 0.6875, 0.5, 0.6875, 0.5, 0.7188, 0.5, 0.4375, 0.5, 0.4062, 0.5, 0.4062, 0.5, 0.4375, 0.5, 0.1562, 0.5, 0.125, 0.5, 0.125, 0.5, 0.1562, 0.5, 0.8438, 0.5, 0.8125, 0.5, 0.8125, 0.5, 0.8438, 0.5, 0.5625, 0.5, 0.5312, 0.5, 0.5312, 0.5, 0.5625, 0.5, 0.2812, 0.5, 0.25, 0.5, 0.25, 0.5, 0.2812, 0.5, 0.9688, 0.5, 0.9375, 0.5, 0.9375, 0.5, 0.9688, 0.5, 0.6875, 0.5, 0.6562, 0.5, 0.6562, 0.5, 0.6875, 0.5, 0.4062, 0.5, 0.375, 0.5, 0.375, 0.5, 0.4062, 0.5, 0.125, 0.5, 0.09375, 0.5, 0.09375, 0.5, 0.125, 0.5, 0.8125, 0.5, 0.7812, 0.5, 0.7812, 0.5, 0.8125, 0.5, 0.5312, 0.5, 0.5, 0.5, 0.5, 0.5, 0.5312, 0.5, 0.25, 0.5, 0.2188, 0.5, 0.2188, 0.5, 0.25, 0.5, 0.9375, 0.5, 0.9062, 0.5, 0.9062, 0.5, 0.9375, 0.5, 0.6562, 0.5, 0.625, 0.5, 0.625, 0.5, 0.6562, 0.5, 0.375, 0.5, 0.3438, 0.5, 0.3438, 0.5, 0.375, 0.5, 0.09375, 0.5, 0.0625, 0.5, 0.0625, 0.5, 0.09375, 0.5, 0.7812, 0.5, 0.75, 0.5, 0.75, 0.5, 0.7812, 0.5, 0.5, 0.5, 0.4688, 0.5, 0.4688, 0.5, 0.5, 0.5, 0.2188, 0.5, 0.1875, 0.5, 0.1875, 0.5, 0.2188, 0.5, 0.9062, 0.5, 0.875, 0.5, 0.875, 0.5, 0.9062, 0.5, 0.625, 0.5, 0.5938, 0.5, 0.5938, 0.5, 0.625, 0.5, 0.3438, 0.5, 0.3125, 0.5, 0.3125, 0.5, 0.3438, 0.5, 0.0625, 0.5, 0.03125, 0.5, 0.03125, 0.5, 0.0625, 0.5, 0.75, 0.5, 0.7188, 0.5, 0.7188, 0.5, 0.75, 0.5, 0.4688, 0.5, 0.4375, 0.5, 0.4375, 0.5, 0.4688, 0.5, 0.1875, 0.5, 0.1562, 0.5, 0.1562, 0.5, 0.1875, 0.5, 0.75, 0.49, 0.7968, 0.4854, 0.8418, 0.4717, 0.8833, 0.4496, 0.9197, 0.4197, 0.9496, 0.3833, 0.9717, 0.3418, 0.9854, 0.2968, 0.99, 0.25, 0.9854, 0.2032, 0.9717, 0.1582, 0.9496, 0.1167, 0.9197, 0.08029, 0.8833, 0.05045, 0.8418, 0.02827, 0.7968, 0.01461, 0.75, 0.01, 0.7032, 0.01461, 0.6582, 0.02827, 0.6167, 0.05045, 0.5803, 0.08029, 0.5504, 0.1167, 0.5283, 0.1582, 0.5146, 0.2032, 0.51, 0.25, 0.5146, 0.2968, 0.5283, 0.3418, 0.5504, 0.3833, 0.5803, 0.4197, 0.6167, 0.4496, 0.6582, 0.4717, 0.7032, 0.4854, 0.6562, 0.5, 0.625, 0.5, 0.625, 0.5, 0.6562, 0.5, 0.2188, 0.5, 0.1875, 0.5, 0.1875, 0.5, 0.2188, 0.5, 0.625, 0.5, 0.5938, 0.5, 0.5938, 0.5, 0.625, 0.5, 0.1875, 0.5, 0.1562, 0.5, 0.1562, 0.5, 0.1875, 0.5, 0.5938, 0.5, 0.5625, 0.5, 0.5625, 0.5, 0.5938, 0.5, 1.0, 0.5, 0.9688, 0.5, 0.9688, 0.5, 1.0, 0.5, 0.1562, 0.5, 0.125, 0.5, 0.125, 0.5, 0.1562, 0.5, 0.5625, 0.5, 0.5312, 0.5, 0.5312, 0.5, 0.5625, 0.5, 0.9688, 0.5, 0.9375, 0.5, 0.9375, 0.5, 0.9688, 0.5, 0.125, 0.5, 0.09375, 0.5, 0.09375, 0.5, 0.125, 0.5, 0.5312, 0.5, 0.5, 0.5, 0.5, 0.5, 0.5312, 0.5, 0.9375, 0.5, 0.9062, 0.5, 0.9062, 0.5, 0.9375, 0.5, 0.09375, 0.5, 0.0625, 0.5, 0.0625, 0.5, 0.09375, 0.5, 0.5, 0.5, 0.4688, 0.5, 0.4688, 0.5, 0.5, 0.5, 0.9062, 0.5, 0.875, 0.5, 0.875, 0.5, 0.9062, 0.5, 0.0625, 0.5, 0.03125, 0.5, 0.03125, 0.5, 0.0625, 0.5, 0.4688, 0.5, 0.4375, 0.5, 0.4375, 0.5, 0.4688, 0.5, 0.875, 0.5, 0.8438, 0.5, 0.8438, 0.5, 0.875, 0.5, 0.03125, 0.5, 0.0, 0.5, 0.0, 0.5, 0.03125, 0.5, 0.4375, 0.5, 0.4062, 0.5, 0.4062, 0.5, 0.4375, 0.5, 0.8438, 0.5, 0.8125, 0.5, 0.8125, 0.5, 0.8438, 0.5, 0.4062, 0.5, 0.375, 0.5, 0.375, 0.5, 0.4062, 0.5, 0.8125, 0.5, 0.7812, 0.5, 0.7812, 0.5, 0.8125, 0.5, 0.375, 0.5, 0.3438, 0.5, 0.3438, 0.5, 0.375, 0.5, 0.7812, 0.5, 0.75, 0.5, 0.75, 0.5, 0.7812, 0.5, 0.3438, 0.5, 0.3125, 0.5, 0.3125, 0.5, 0.3438, 0.5, 0.75, 0.5, 0.7188, 0.5, 0.7188, 0.5, 0.75, 0.5, 0.3125, 0.5, 0.2812, 0.5, 0.2812, 0.5, 0.3125, 0.5, 0.7188, 0.5, 0.6875, 0.5, 0.6875, 0.5, 0.7188, 0.5, 0.2812, 0.5, 0.25, 0.5, 0.25, 0.5, 0.2812, 0.5, 0.6875, 0.5, 0.6562, 0.5, 0.6562, 0.5, 0.6875, 0.5])
me_cylinder_001.materials.append(mat_m_tal)
me_cylinder_001.use_remesh_fix_poles = True
me_cylinder_001.use_remesh_preserve_attributes = False
me_cylinder_001.use_mirror_vertex_groups = False
me_cylinder_001.update()
me_cylinder_002 = bpy.data.meshes.new('Cylinder.002')
me_cylinder_002.from_pydata([(0.0, -4.193, -1.67), (-3.371, -4.277, -1.768), (0.0, -4.192, -1.661), (-3.37, -4.276, -1.759), (0.0, -4.207, -1.652), (-3.369, -4.292, -1.749), (0.0, -4.239, -1.643), (-3.366, -4.324, -1.741), (0.0, -4.286, -1.635), (-3.362, -4.371, -1.733), (0.0, -4.347, -1.629), (-3.357, -4.432, -1.726), (0.0, -4.418, -1.623), (-3.352, -4.503, -1.721), (0.0, -4.498, -1.62), (-3.346, -4.583, -1.717), (0.0, -4.583, -1.618), (-3.34, -4.667, -1.715), (0.0, -4.669, -1.617), (-3.334, -4.754, -1.715), (0.0, -4.754, -1.619), (-3.328, -4.839, -1.717), (0.0, -4.835, -1.623), (-3.323, -4.92, -1.72), (0.0, -4.908, -1.628), (-3.318, -4.992, -1.725), (0.0, -4.97, -1.634), (-3.314, -5.055, -1.732), (0.0, -5.019, -1.642), (-3.311, -5.104, -1.739), (0.0, -5.053, -1.651), (-3.31, -5.138, -1.748), (0.0, -5.071, -1.66), (-3.309, -5.156, -1.757), (0.0, -5.072, -1.669), (-3.31, -5.157, -1.767), (0.0, -5.057, -1.678), (-3.312, -5.141, -1.776), (0.0, -5.025, -1.687), (-3.314, -5.109, -1.785), (0.0, -4.977, -1.695), (-3.318, -5.062, -1.792), (0.0, -4.917, -1.702), (-3.323, -5.002, -1.799), (0.0, -4.846, -1.707), (-3.328, -4.93, -1.804), (0.0, -4.766, -1.711), (-3.334, -4.851, -1.808), (0.0, -4.681, -1.713), (-3.34, -4.766, -1.81), (0.0, -4.595, -1.713), (-3.346, -4.679, -1.81), (0.0, -4.509, -1.711), (-3.352, -4.594, -1.809), (0.0, -4.429, -1.708), (-3.357, -4.514, -1.805), (0.0, -4.356, -1.703), (-3.362, -4.441, -1.8), (0.0, -4.294, -1.696), (-3.366, -4.379, -1.793), (0.0, -4.245, -1.688), (-3.369, -4.33, -1.786), (0.0, -4.211, -1.68), (-3.37, -4.296, -1.777), (-4.025, -4.344, -1.834), (-4.099, -4.343, -1.829), (-4.172, -4.359, -1.825), (-4.24, -4.391, -1.82), (-4.301, -4.438, -1.816), (-4.353, -4.498, -1.812), (-4.393, -4.57, -1.809), (-4.419, -4.649, -1.806), (-4.432, -4.734, -1.805), (-4.43, -4.821, -1.804), (-4.413, -4.906, -1.804), (-4.383, -4.986, -1.806), (-4.34, -5.059, -1.808), (-4.285, -5.121, -1.811), (-4.222, -5.17, -1.814), (-4.152, -5.205, -1.819), (-4.078, -5.223, -1.823), (-4.004, -5.224, -1.828), (-3.931, -5.208, -1.833), (-3.863, -5.176, -1.837), (-3.802, -5.129, -1.842), (-3.75, -5.069, -1.846), (-3.71, -4.997, -1.849), (-3.684, -4.918, -1.851), (-3.671, -4.833, -1.853), (-3.673, -4.746, -1.853), (-3.69, -4.661, -1.853), (-3.72, -4.58, -1.852), (-3.764, -4.508, -1.85), (-3.818, -4.446, -1.847), (-3.881, -4.397, -1.843), (-3.951, -4.362, -1.839), (-3.87, -4.355, -1.958), (-3.955, -4.354, -1.96), (-4.038, -4.369, -1.962), (-4.117, -4.401, -1.964), (-4.189, -4.449, -1.965), (-4.251, -4.509, -1.966), (-4.3, -4.58, -1.967), (-4.335, -4.66, -1.967), (-4.354, -4.745, -1.967), (-4.356, -4.831, -1.966), (-4.342, -4.917, -1.965), (-4.312, -4.997, -1.964), (-4.267, -5.07, -1.962), (-4.209, -5.132, -1.96), (-4.14, -5.181, -1.958), (-4.062, -5.215, -1.956), (-3.98, -5.233, -1.954), (-3.895, -5.234, -1.952), (-3.811, -5.219, -1.95), (-3.732, -5.187, -1.948), (-3.66, -5.14, -1.947), (-3.599, -5.079, -1.946), (-3.55, -5.008, -1.945), (-3.515, -4.928, -1.945), (-3.496, -4.843, -1.945), (-3.493, -4.757, -1.946), (-3.507, -4.672, -1.947), (-3.538, -4.591, -1.948), (-3.583, -4.518, -1.95), (-3.641, -4.456, -1.952), (-3.71, -4.407, -1.954), (-3.787, -4.373, -1.956), (-3.372, -4.364, -2.064), (-3.439, -4.363, -2.07), (-3.506, -4.378, -2.076), (-3.571, -4.41, -2.081), (-3.629, -4.458, -2.085), (-3.681, -4.518, -2.089), (-3.722, -4.589, -2.092), (-3.752, -4.669, -2.094), (-3.77, -4.754, -2.095), (-3.775, -4.84, -2.094), (-3.766, -4.926, -2.093), (-3.745, -5.006, -2.09), (-3.711, -5.079, -2.087), (-3.667, -5.141, -2.082), (-3.613, -5.19, -2.077), (-3.552, -5.224, -2.071), (-3.487, -5.242, -2.065), (-3.42, -5.244, -2.06), (-3.352, -5.228, -2.054), (-3.288, -5.196, -2.049), (-3.23, -5.149, -2.044), (-3.178, -5.088, -2.04), (-3.137, -5.017, -2.037), (-3.107, -4.937, -2.035), (-3.089, -4.852, -2.035), (-3.084, -4.766, -2.035), (-3.093, -4.681, -2.037), (-3.114, -4.6, -2.039), (-3.148, -4.527, -2.043), (-3.192, -4.465, -2.047), (-3.246, -4.416, -2.052), (-3.306, -4.382, -2.058), (-2.782, -4.374, -2.12), (-2.824, -4.373, -2.128), (-2.866, -4.389, -2.136), (-2.907, -4.421, -2.144), (-2.945, -4.468, -2.151), (-2.979, -4.528, -2.156), (-3.007, -4.6, -2.161), (-3.028, -4.679, -2.164), (-3.042, -4.764, -2.165), (-3.048, -4.851, -2.165), (-3.045, -4.936, -2.163), (-3.035, -5.016, -2.16), (-3.016, -5.089, -2.155), (-2.991, -5.151, -2.149), (-2.959, -5.2, -2.142), (-2.923, -5.235, -2.134), (-2.883, -5.253, -2.126), (-2.841, -5.254, -2.118), (-2.799, -5.238, -2.11), (-2.758, -5.206, -2.103), (-2.72, -5.159, -2.096), (-2.686, -5.099, -2.09), (-2.658, -5.027, -2.086), (-2.637, -4.948, -2.083), (-2.623, -4.863, -2.081), (-2.617, -4.776, -2.082), (-2.619, -4.691, -2.083), (-2.63, -4.61, -2.087), (-2.648, -4.538, -2.092), (-2.674, -4.476, -2.097), (-2.705, -4.426, -2.104), (-2.742, -4.392, -2.112), (-1.861, -4.394, -2.198), (-1.867, -4.392, -2.208), (-1.875, -4.408, -2.217), (-1.883, -4.44, -2.226), (-1.892, -4.487, -2.234), (-1.9, -4.548, -2.24), (-1.909, -4.619, -2.245), (-1.917, -4.699, -2.249), (-1.924, -4.783, -2.251), (-1.93, -4.87, -2.251), (-1.935, -4.955, -2.249), (-1.938, -5.036, -2.246), (-1.94, -5.109, -2.241), (-1.94, -5.171, -2.234), (-1.938, -5.22, -2.226), (-1.934, -5.254, -2.218), (-1.929, -5.272, -2.209), (-1.923, -5.273, -2.199), (-1.915, -5.258, -2.19), (-1.907, -5.225, -2.181), (-1.898, -5.178, -2.174), (-1.889, -5.118, -2.167), (-1.881, -5.047, -2.162), (-1.873, -4.967, -2.158), (-1.865, -4.882, -2.156), (-1.859, -4.796, -2.156), (-1.855, -4.71, -2.158), (-1.851, -4.63, -2.161), (-1.85, -4.557, -2.166), (-1.85, -4.495, -2.173), (-1.852, -4.446, -2.181), (-1.856, -4.412, -2.189), (-0.6588, -4.464, -2.233), (-0.6601, -4.463, -2.243), (-0.6625, -4.479, -2.252), (-0.666, -4.511, -2.261), (-0.6705, -4.558, -2.269), (-0.6782, -4.618, -2.275), (-0.6842, -4.69, -2.281), (-0.6887, -4.769, -2.284), (-0.6949, -4.854, -2.286), (-0.7011, -4.941, -2.286), (-0.7069, -5.026, -2.285), (-0.7121, -5.107, -2.281), (-0.7165, -5.179, -2.276), (-0.7199, -5.241, -2.269), (-0.7223, -5.29, -2.262), (-0.7235, -5.325, -2.253), (-0.7234, -5.343, -2.244), (-0.7222, -5.344, -2.235), (-0.7198, -5.328, -2.225), (-0.7163, -5.296, -2.217), (-0.7118, -5.249, -2.209), (-0.7066, -5.189, -2.202), (-0.6982, -5.117, -2.197), (-0.6936, -5.038, -2.193), (-0.6873, -4.953, -2.191), (-0.6812, -4.866, -2.191), (-0.6754, -4.781, -2.193), (-0.6702, -4.701, -2.196), (-0.6658, -4.628, -2.201), (-0.6624, -4.566, -2.208), (-0.66, -4.517, -2.216), (-0.6588, -4.482, -2.224), (-0.2139, -4.493, -2.239), (-0.2136, -4.492, -2.248), (-0.2148, -4.508, -2.257), (-0.2176, -4.54, -2.266), (-0.2216, -4.588, -2.274), (-0.2295, -4.648, -2.281), (-0.236, -4.72, -2.286), (-0.2414, -4.799, -2.29), (-0.249, -4.884, -2.292), (-0.2568, -4.97, -2.292), (-0.2645, -5.055, -2.29), (-0.2719, -5.136, -2.286), (-0.2785, -5.208, -2.281), (-0.2843, -5.27, -2.275), (-0.2888, -5.319, -2.267), (-0.2921, -5.353, -2.258), (-0.2939, -5.371, -2.249), (-0.2942, -5.372, -2.24), (-0.293, -5.356, -2.231), (-0.2903, -5.323, -2.222), (-0.2862, -5.276, -2.214), (-0.2809, -5.216, -2.207), (-0.272, -5.144, -2.202), (-0.2664, -5.065, -2.198), (-0.2588, -4.98, -2.197), (-0.251, -4.893, -2.196), (-0.2433, -4.808, -2.198), (-0.236, -4.728, -2.202), (-0.2293, -4.656, -2.207), (-0.2236, -4.594, -2.213), (-0.219, -4.545, -2.221), (-0.2157, -4.511, -2.23), (0.0, -4.493, -2.239), (0.0, -4.492, -2.248), (0.0, -4.508, -2.257), (0.0, -4.54, -2.266), (0.0, -4.588, -2.274), (0.0, -4.648, -2.281), (0.0, -4.72, -2.286), (0.0, -4.799, -2.29), (0.0, -4.884, -2.292), (0.0, -4.97, -2.292), (0.0, -5.055, -2.29), (0.0, -5.136, -2.286), (0.0, -5.208, -2.281), (0.0, -5.27, -2.275), (0.0, -5.319, -2.267), (0.0, -5.353, -2.258), (0.0, -5.371, -2.249), (0.0, -5.372, -2.24), (0.0, -5.356, -2.231), (0.0, -5.323, -2.222), (0.0, -5.276, -2.214), (0.0, -5.216, -2.207), (0.0, -5.144, -2.202), (0.0, -5.065, -2.198), (0.0, -4.98, -2.197), (0.0, -4.893, -2.196), (0.0, -4.808, -2.198), (0.0, -4.728, -2.202), (0.0, -4.656, -2.207), (0.0, -4.594, -2.213), (0.0, -4.545, -2.221), (0.0, -4.511, -2.23)], [], [(0, 1, 3, 2), (2, 3, 5, 4), (4, 5, 7, 6), (6, 7, 9, 8), (8, 9, 11, 10), (10, 11, 13, 12), (12, 13, 15, 14), (14, 15, 17, 16), (16, 17, 19, 18), (18, 19, 21, 20), (20, 21, 23, 22), (22, 23, 25, 24), (24, 25, 27, 26), (26, 27, 29, 28), (28, 29, 31, 30), (30, 31, 33, 32), (32, 33, 35, 34), (34, 35, 37, 36), (36, 37, 39, 38), (38, 39, 41, 40), (40, 41, 43, 42), (42, 43, 45, 44), (44, 45, 47, 46), (46, 47, 49, 48), (48, 49, 51, 50), (50, 51, 53, 52), (52, 53, 55, 54), (54, 55, 57, 56), (56, 57, 59, 58), (58, 59, 61, 60), (19, 17, 72, 73), (60, 61, 63, 62), (62, 63, 1, 0), (0, 2, 4, 6, 8, 10, 12, 14, 16, 18, 20, 22, 24, 26, 28, 30, 32, 34, 36, 38, 40, 42, 44, 46, 48, 50, 52, 54, 56, 58, 60, 62), (75, 74, 106, 107), (37, 35, 81, 82), (55, 53, 90, 91), (11, 9, 68, 69), (29, 27, 77, 78), (47, 45, 86, 87), (3, 1, 64, 65), (1, 63, 95, 64), (21, 19, 73, 74), (39, 37, 82, 83), (57, 55, 91, 92), (13, 11, 69, 70), (31, 29, 78, 79), (49, 47, 87, 88), (5, 3, 65, 66), (23, 21, 74, 75), (41, 39, 83, 84), (59, 57, 92, 93), (15, 13, 70, 71), (33, 31, 79, 80), (51, 49, 88, 89), (7, 5, 66, 67), (25, 23, 75, 76), (43, 41, 84, 85), (61, 59, 93, 94), (17, 15, 71, 72), (35, 33, 80, 81), (53, 51, 89, 90), (9, 7, 67, 68), (27, 25, 76, 77), (45, 43, 85, 86), (63, 61, 94, 95), (110, 109, 141, 142), (89, 88, 120, 121), (76, 75, 107, 108), (90, 89, 121, 122), (77, 76, 108, 109), (91, 90, 122, 123), (78, 77, 109, 110), (65, 64, 96, 97), (92, 91, 123, 124), (79, 78, 110, 111), (66, 65, 97, 98), (93, 92, 124, 125), (80, 79, 111, 112), (67, 66, 98, 99), (94, 93, 125, 126), (81, 80, 112, 113), (68, 67, 99, 100), (95, 94, 126, 127), (82, 81, 113, 114), (69, 68, 100, 101), (64, 95, 127, 96), (83, 82, 114, 115), (70, 69, 101, 102), (84, 83, 115, 116), (71, 70, 102, 103), (85, 84, 116, 117), (72, 71, 103, 104), (86, 85, 117, 118), (73, 72, 104, 105), (87, 86, 118, 119), (74, 73, 105, 106), (88, 87, 119, 120), (145, 144, 176, 177), (97, 96, 128, 129), (124, 123, 155, 156), (111, 110, 142, 143), (98, 97, 129, 130), (125, 124, 156, 157), (112, 111, 143, 144), (99, 98, 130, 131), (126, 125, 157, 158), (113, 112, 144, 145), (100, 99, 131, 132), (127, 126, 158, 159), (114, 113, 145, 146), (101, 100, 132, 133), (96, 127, 159, 128), (115, 114, 146, 147), (102, 101, 133, 134), (116, 115, 147, 148), (103, 102, 134, 135), (117, 116, 148, 149), (104, 103, 135, 136), (118, 117, 149, 150), (105, 104, 136, 137), (119, 118, 150, 151), (106, 105, 137, 138), (120, 119, 151, 152), (107, 106, 138, 139), (121, 120, 152, 153), (108, 107, 139, 140), (122, 121, 153, 154), (109, 108, 140, 141), (123, 122, 154, 155), (180, 179, 211, 212), (132, 131, 163, 164), (159, 158, 190, 191), (146, 145, 177, 178), (133, 132, 164, 165), (128, 159, 191, 160), (147, 146, 178, 179), (134, 133, 165, 166), (148, 147, 179, 180), (135, 134, 166, 167), (149, 148, 180, 181), (136, 135, 167, 168), (150, 149, 181, 182), (137, 136, 168, 169), (151, 150, 182, 183), (138, 137, 169, 170), (152, 151, 183, 184), (139, 138, 170, 171), (153, 152, 184, 185), (140, 139, 171, 172), (154, 153, 185, 186), (141, 140, 172, 173), (155, 154, 186, 187), (142, 141, 173, 174), (129, 128, 160, 161), (156, 155, 187, 188), (143, 142, 174, 175), (130, 129, 161, 162), (157, 156, 188, 189), (144, 143, 175, 176), (131, 130, 162, 163), (158, 157, 189, 190), (215, 214, 246, 247), (167, 166, 198, 199), (181, 180, 212, 213), (168, 167, 199, 200), (182, 181, 213, 214), (169, 168, 200, 201), (183, 182, 214, 215), (170, 169, 201, 202), (184, 183, 215, 216), (171, 170, 202, 203), (185, 184, 216, 217), (172, 171, 203, 204), (186, 185, 217, 218), (173, 172, 204, 205), (187, 186, 218, 219), (174, 173, 205, 206), (161, 160, 192, 193), (188, 187, 219, 220), (175, 174, 206, 207), (162, 161, 193, 194), (189, 188, 220, 221), (176, 175, 207, 208), (163, 162, 194, 195), (190, 189, 221, 222), (177, 176, 208, 209), (164, 163, 195, 196), (191, 190, 222, 223), (178, 177, 209, 210), (165, 164, 196, 197), (160, 191, 223, 192), (179, 178, 210, 211), (166, 165, 197, 198), (202, 201, 233, 234), (216, 215, 247, 248), (203, 202, 234, 235), (217, 216, 248, 249), (204, 203, 235, 236), (218, 217, 249, 250), (205, 204, 236, 237), (219, 218, 250, 251), (206, 205, 237, 238), (193, 192, 224, 225), (220, 219, 251, 252), (207, 206, 238, 239), (194, 193, 225, 226), (221, 220, 252, 253), (208, 207, 239, 240), (195, 194, 226, 227), (222, 221, 253, 254), (209, 208, 240, 241), (196, 195, 227, 228), (223, 222, 254, 255), (210, 209, 241, 242), (197, 196, 228, 229), (192, 223, 255, 224), (211, 210, 242, 243), (198, 197, 229, 230), (212, 211, 243, 244), (199, 198, 230, 231), (213, 212, 244, 245), (200, 199, 231, 232), (214, 213, 245, 246), (201, 200, 232, 233), (235, 234, 266, 267), (249, 248, 280, 281), (236, 235, 267, 268), (250, 249, 281, 282), (237, 236, 268, 269), (251, 250, 282, 283), (238, 237, 269, 270), (225, 224, 256, 257), (252, 251, 283, 284), (239, 238, 270, 271), (226, 225, 257, 258), (253, 252, 284, 285), (240, 239, 271, 272), (227, 226, 258, 259), (254, 253, 285, 286), (241, 240, 272, 273), (228, 227, 259, 260), (255, 254, 286, 287), (242, 241, 273, 274), (229, 228, 260, 261), (224, 255, 287, 256), (243, 242, 274, 275), (230, 229, 261, 262), (244, 243, 275, 276), (231, 230, 262, 263), (245, 244, 276, 277), (232, 231, 263, 264), (246, 245, 277, 278), (233, 232, 264, 265), (247, 246, 278, 279), (234, 233, 265, 266), (248, 247, 279, 280), (276, 275, 307, 308), (263, 262, 294, 295), (277, 276, 308, 309), (264, 263, 295, 296), (278, 277, 309, 310), (265, 264, 296, 297), (279, 278, 310, 311), (266, 265, 297, 298), (280, 279, 311, 312), (267, 266, 298, 299), (281, 280, 312, 313), (268, 267, 299, 300), (282, 281, 313, 314), (269, 268, 300, 301), (283, 282, 314, 315), (270, 269, 301, 302), (257, 256, 288, 289), (284, 283, 315, 316), (271, 270, 302, 303), (258, 257, 289, 290), (285, 284, 316, 317), (272, 271, 303, 304), (259, 258, 290, 291), (286, 285, 317, 318), (273, 272, 304, 305), (260, 259, 291, 292), (287, 286, 318, 319), (274, 273, 305, 306), (261, 260, 292, 293), (256, 287, 319, 288), (275, 274, 306, 307), (262, 261, 293, 294)])
me_cylinder_002.polygons.foreach_set('use_smooth', [True] * 289)
_uv = me_cylinder_002.uv_layers.new(name='UVMap')
_uv.uv.foreach_set('vector', [1.0, 0.5, 1.0, 1.0, 0.9688, 1.0, 0.9688, 0.5, 0.9688, 0.5, 0.9688, 1.0, 0.9375, 1.0, 0.9375, 0.5, 0.9375, 0.5, 0.9375, 1.0, 0.9062, 1.0, 0.9062, 0.5, 0.9062, 0.5, 0.9062, 1.0, 0.875, 1.0, 0.875, 0.5, 0.875, 0.5, 0.875, 1.0, 0.8438, 1.0, 0.8438, 0.5, 0.8438, 0.5, 0.8438, 1.0, 0.8125, 1.0, 0.8125, 0.5, 0.8125, 0.5, 0.8125, 1.0, 0.7812, 1.0, 0.7812, 0.5, 0.7812, 0.5, 0.7812, 1.0, 0.75, 1.0, 0.75, 0.5, 0.75, 0.5, 0.75, 1.0, 0.7188, 1.0, 0.7188, 0.5, 0.7188, 0.5, 0.7188, 1.0, 0.6875, 1.0, 0.6875, 0.5, 0.6875, 0.5, 0.6875, 1.0, 0.6562, 1.0, 0.6562, 0.5, 0.6562, 0.5, 0.6562, 1.0, 0.625, 1.0, 0.625, 0.5, 0.625, 0.5, 0.625, 1.0, 0.5938, 1.0, 0.5938, 0.5, 0.5938, 0.5, 0.5938, 1.0, 0.5625, 1.0, 0.5625, 0.5, 0.5625, 0.5, 0.5625, 1.0, 0.5312, 1.0, 0.5312, 0.5, 0.5312, 0.5, 0.5312, 1.0, 0.5, 1.0, 0.5, 0.5, 0.5, 0.5, 0.5, 1.0, 0.4688, 1.0, 0.4688, 0.5, 0.4688, 0.5, 0.4688, 1.0, 0.4375, 1.0, 0.4375, 0.5, 0.4375, 0.5, 0.4375, 1.0, 0.4062, 1.0, 0.4062, 0.5, 0.4062, 0.5, 0.4062, 1.0, 0.375, 1.0, 0.375, 0.5, 0.375, 0.5, 0.375, 1.0, 0.3438, 1.0, 0.3438, 0.5, 0.3438, 0.5, 0.3438, 1.0, 0.3125, 1.0, 0.3125, 0.5, 0.3125, 0.5, 0.3125, 1.0, 0.2812, 1.0, 0.2812, 0.5, 0.2812, 0.5, 0.2812, 1.0, 0.25, 1.0, 0.25, 0.5, 0.25, 0.5, 0.25, 1.0, 0.2188, 1.0, 0.2188, 0.5, 0.2188, 0.5, 0.2188, 1.0, 0.1875, 1.0, 0.1875, 0.5, 0.1875, 0.5, 0.1875, 1.0, 0.1562, 1.0, 0.1562, 0.5, 0.1562, 0.5, 0.1562, 1.0, 0.125, 1.0, 0.125, 0.5, 0.125, 0.5, 0.125, 1.0, 0.09375, 1.0, 0.09375, 0.5, 0.09375, 0.5, 0.09375, 1.0, 0.0625, 1.0, 0.0625, 0.5, 0.7188, 1.0, 0.75, 1.0, 0.75, 1.0, 0.7188, 1.0, 0.0625, 0.5, 0.0625, 1.0, 0.03125, 1.0, 0.03125, 0.5, 0.03125, 0.5, 0.03125, 1.0, 0.0, 1.0, 0.0, 0.5, 0.75, 0.49, 0.7968, 0.4854, 0.8418, 0.4717, 0.8833, 0.4496, 0.9197, 0.4197, 0.9496, 0.3833, 0.9717, 0.3418, 0.9854, 0.2968, 0.99, 0.25, 0.9854, 0.2032, 0.9717, 0.1582, 0.9496, 0.1167, 0.9197, 0.08029, 0.8833, 0.05045, 0.8418, 0.02827, 0.7968, 0.01461, 0.75, 0.01, 0.7032, 0.01461, 0.6582, 0.02827, 0.6167, 0.05045, 0.5803, 0.08029, 0.5504, 0.1167, 0.5283, 0.1582, 0.5146, 0.2032, 0.51, 0.25, 0.5146, 0.2968, 0.5283, 0.3418, 0.5504, 0.3833, 0.5803, 0.4197, 0.6167, 0.4496, 0.6582, 0.4717, 0.7032, 0.4854, 0.6562, 1.0, 0.6875, 1.0, 0.6875, 1.0, 0.6562, 1.0, 0.4375, 1.0, 0.4688, 1.0, 0.4688, 1.0, 0.4375, 1.0, 0.1562, 1.0, 0.1875, 1.0, 0.1875, 1.0, 0.1562, 1.0, 0.8438, 1.0, 0.875, 1.0, 0.875, 1.0, 0.8438, 1.0, 0.5625, 1.0, 0.5938, 1.0, 0.5938, 1.0, 0.5625, 1.0, 0.2812, 1.0, 0.3125, 1.0, 0.3125, 1.0, 0.2812, 1.0, 0.9688, 1.0, 1.0, 1.0, 1.0, 1.0, 0.9688, 1.0, 0.0, 1.0, 0.03125, 1.0, 0.03125, 1.0, 0.0, 1.0, 0.6875, 1.0, 0.7188, 1.0, 0.7188, 1.0, 0.6875, 1.0, 0.4062, 1.0, 0.4375, 1.0, 0.4375, 1.0, 0.4062, 1.0, 0.125, 1.0, 0.1562, 1.0, 0.1562, 1.0, 0.125, 1.0, 0.8125, 1.0, 0.8438, 1.0, 0.8438, 1.0, 0.8125, 1.0, 0.5312, 1.0, 0.5625, 1.0, 0.5625, 1.0, 0.5312, 1.0, 0.25, 1.0, 0.2812, 1.0, 0.2812, 1.0, 0.25, 1.0, 0.9375, 1.0, 0.9688, 1.0, 0.9688, 1.0, 0.9375, 1.0, 0.6562, 1.0, 0.6875, 1.0, 0.6875, 1.0, 0.6562, 1.0, 0.375, 1.0, 0.4062, 1.0, 0.4062, 1.0, 0.375, 1.0, 0.09375, 1.0, 0.125, 1.0, 0.125, 1.0, 0.09375, 1.0, 0.7812, 1.0, 0.8125, 1.0, 0.8125, 1.0, 0.7812, 1.0, 0.5, 1.0, 0.5312, 1.0, 0.5312, 1.0, 0.5, 1.0, 0.2188, 1.0, 0.25, 1.0, 0.25, 1.0, 0.2188, 1.0, 0.9062, 1.0, 0.9375, 1.0, 0.9375, 1.0, 0.9062, 1.0, 0.625, 1.0, 0.6562, 1.0, 0.6562, 1.0, 0.625, 1.0, 0.3438, 1.0, 0.375, 1.0, 0.375, 1.0, 0.3438, 1.0, 0.0625, 1.0, 0.09375, 1.0, 0.09375, 1.0, 0.0625, 1.0, 0.75, 1.0, 0.7812, 1.0, 0.7812, 1.0, 0.75, 1.0, 0.4688, 1.0, 0.5, 1.0, 0.5, 1.0, 0.4688, 1.0, 0.1875, 1.0, 0.2188, 1.0, 0.2188, 1.0, 0.1875, 1.0, 0.875, 1.0, 0.9062, 1.0, 0.9062, 1.0, 0.875, 1.0, 0.5938, 1.0, 0.625, 1.0, 0.625, 1.0, 0.5938, 1.0, 0.3125, 1.0, 0.3438, 1.0, 0.3438, 1.0, 0.3125, 1.0, 0.03125, 1.0, 0.0625, 1.0, 0.0625, 1.0, 0.03125, 1.0, 0.5625, 1.0, 0.5938, 1.0, 0.5938, 1.0, 0.5625, 1.0, 0.2188, 1.0, 0.25, 1.0, 0.25, 1.0, 0.2188, 1.0, 0.625, 1.0, 0.6562, 1.0, 0.6562, 1.0, 0.625, 1.0, 0.1875, 1.0, 0.2188, 1.0, 0.2188, 1.0, 0.1875, 1.0, 0.5938, 1.0, 0.625, 1.0, 0.625, 1.0, 0.5938, 1.0, 0.1562, 1.0, 0.1875, 1.0, 0.1875, 1.0, 0.1562, 1.0, 0.5625, 1.0, 0.5938, 1.0, 0.5938, 1.0, 0.5625, 1.0, 0.9688, 1.0, 1.0, 1.0, 1.0, 1.0, 0.9688, 1.0, 0.125, 1.0, 0.1562, 1.0, 0.1562, 1.0, 0.125, 1.0, 0.5312, 1.0, 0.5625, 1.0, 0.5625, 1.0, 0.5312, 1.0, 0.9375, 1.0, 0.9688, 1.0, 0.9688, 1.0, 0.9375, 1.0, 0.09375, 1.0, 0.125, 1.0, 0.125, 1.0, 0.09375, 1.0, 0.5, 1.0, 0.5312, 1.0, 0.5312, 1.0, 0.5, 1.0, 0.9062, 1.0, 0.9375, 1.0, 0.9375, 1.0, 0.9062, 1.0, 0.0625, 1.0, 0.09375, 1.0, 0.09375, 1.0, 0.0625, 1.0, 0.4688, 1.0, 0.5, 1.0, 0.5, 1.0, 0.4688, 1.0, 0.875, 1.0, 0.9062, 1.0, 0.9062, 1.0, 0.875, 1.0, 0.03125, 1.0, 0.0625, 1.0, 0.0625, 1.0, 0.03125, 1.0, 0.4375, 1.0, 0.4688, 1.0, 0.4688, 1.0, 0.4375, 1.0, 0.8438, 1.0, 0.875, 1.0, 0.875, 1.0, 0.8438, 1.0, 0.0, 1.0, 0.03125, 1.0, 0.03125, 1.0, 0.0, 1.0, 0.4062, 1.0, 0.4375, 1.0, 0.4375, 1.0, 0.4062, 1.0, 0.8125, 1.0, 0.8438, 1.0, 0.8438, 1.0, 0.8125, 1.0, 0.375, 1.0, 0.4062, 1.0, 0.4062, 1.0, 0.375, 1.0, 0.7812, 1.0, 0.8125, 1.0, 0.8125, 1.0, 0.7812, 1.0, 0.3438, 1.0, 0.375, 1.0, 0.375, 1.0, 0.3438, 1.0, 0.75, 1.0, 0.7812, 1.0, 0.7812, 1.0, 0.75, 1.0, 0.3125, 1.0, 0.3438, 1.0, 0.3438, 1.0, 0.3125, 1.0, 0.7188, 1.0, 0.75, 1.0, 0.75, 1.0, 0.7188, 1.0, 0.2812, 1.0, 0.3125, 1.0, 0.3125, 1.0, 0.2812, 1.0, 0.6875, 1.0, 0.7188, 1.0, 0.7188, 1.0, 0.6875, 1.0, 0.25, 1.0, 0.2812, 1.0, 0.2812, 1.0, 0.25, 1.0, 0.4688, 1.0, 0.5, 1.0, 0.5, 1.0, 0.4688, 1.0, 0.9688, 1.0, 1.0, 1.0, 1.0, 1.0, 0.9688, 1.0, 0.125, 1.0, 0.1562, 1.0, 0.1562, 1.0, 0.125, 1.0, 0.5312, 1.0, 0.5625, 1.0, 0.5625, 1.0, 0.5312, 1.0, 0.9375, 1.0, 0.9688, 1.0, 0.9688, 1.0, 0.9375, 1.0, 0.09375, 1.0, 0.125, 1.0, 0.125, 1.0, 0.09375, 1.0, 0.5, 1.0, 0.5312, 1.0, 0.5312, 1.0, 0.5, 1.0, 0.9062, 1.0, 0.9375, 1.0, 0.9375, 1.0, 0.9062, 1.0, 0.0625, 1.0, 0.09375, 1.0, 0.09375, 1.0, 0.0625, 1.0, 0.4688, 1.0, 0.5, 1.0, 0.5, 1.0, 0.4688, 1.0, 0.875, 1.0, 0.9062, 1.0, 0.9062, 1.0, 0.875, 1.0, 0.03125, 1.0, 0.0625, 1.0, 0.0625, 1.0, 0.03125, 1.0, 0.4375, 1.0, 0.4688, 1.0, 0.4688, 1.0, 0.4375, 1.0, 0.8438, 1.0, 0.875, 1.0, 0.875, 1.0, 0.8438, 1.0, 0.0, 1.0, 0.03125, 1.0, 0.03125, 1.0, 0.0, 1.0, 0.4062, 1.0, 0.4375, 1.0, 0.4375, 1.0, 0.4062, 1.0, 0.8125, 1.0, 0.8438, 1.0, 0.8438, 1.0, 0.8125, 1.0, 0.375, 1.0, 0.4062, 1.0, 0.4062, 1.0, 0.375, 1.0, 0.7812, 1.0, 0.8125, 1.0, 0.8125, 1.0, 0.7812, 1.0, 0.3438, 1.0, 0.375, 1.0, 0.375, 1.0, 0.3438, 1.0, 0.75, 1.0, 0.7812, 1.0, 0.7812, 1.0, 0.75, 1.0, 0.3125, 1.0, 0.3438, 1.0, 0.3438, 1.0, 0.3125, 1.0, 0.7188, 1.0, 0.75, 1.0, 0.75, 1.0, 0.7188, 1.0, 0.2812, 1.0, 0.3125, 1.0, 0.3125, 1.0, 0.2812, 1.0, 0.6875, 1.0, 0.7188, 1.0, 0.7188, 1.0, 0.6875, 1.0, 0.25, 1.0, 0.2812, 1.0, 0.2812, 1.0, 0.25, 1.0, 0.6562, 1.0, 0.6875, 1.0, 0.6875, 1.0, 0.6562, 1.0, 0.2188, 1.0, 0.25, 1.0, 0.25, 1.0, 0.2188, 1.0, 0.625, 1.0, 0.6562, 1.0, 0.6562, 1.0, 0.625, 1.0, 0.1875, 1.0, 0.2188, 1.0, 0.2188, 1.0, 0.1875, 1.0, 0.5938, 1.0, 0.625, 1.0, 0.625, 1.0, 0.5938, 1.0, 0.1562, 1.0, 0.1875, 1.0, 0.1875, 1.0, 0.1562, 1.0, 0.375, 1.0, 0.4062, 1.0, 0.4062, 1.0, 0.375, 1.0, 0.875, 1.0, 0.9062, 1.0, 0.9062, 1.0, 0.875, 1.0, 0.03125, 1.0, 0.0625, 1.0, 0.0625, 1.0, 0.03125, 1.0, 0.4375, 1.0, 0.4688, 1.0, 0.4688, 1.0, 0.4375, 1.0, 0.8438, 1.0, 0.875, 1.0, 0.875, 1.0, 0.8438, 1.0, 0.0, 1.0, 0.03125, 1.0, 0.03125, 1.0, 0.0, 1.0, 0.4062, 1.0, 0.4375, 1.0, 0.4375, 1.0, 0.4062, 1.0, 0.8125, 1.0, 0.8438, 1.0, 0.8438, 1.0, 0.8125, 1.0, 0.375, 1.0, 0.4062, 1.0, 0.4062, 1.0, 0.375, 1.0, 0.7812, 1.0, 0.8125, 1.0, 0.8125, 1.0, 0.7812, 1.0, 0.3438, 1.0, 0.375, 1.0, 0.375, 1.0, 0.3438, 1.0, 0.75, 1.0, 0.7812, 1.0, 0.7812, 1.0, 0.75, 1.0, 0.3125, 1.0, 0.3438, 1.0, 0.3438, 1.0, 0.3125, 1.0, 0.7188, 1.0, 0.75, 1.0, 0.75, 1.0, 0.7188, 1.0, 0.2812, 1.0, 0.3125, 1.0, 0.3125, 1.0, 0.2812, 1.0, 0.6875, 1.0, 0.7188, 1.0, 0.7188, 1.0, 0.6875, 1.0, 0.25, 1.0, 0.2812, 1.0, 0.2812, 1.0, 0.25, 1.0, 0.6562, 1.0, 0.6875, 1.0, 0.6875, 1.0, 0.6562, 1.0, 0.2188, 1.0, 0.25, 1.0, 0.25, 1.0, 0.2188, 1.0, 0.625, 1.0, 0.6562, 1.0, 0.6562, 1.0, 0.625, 1.0, 0.1875, 1.0, 0.2188, 1.0, 0.2188, 1.0, 0.1875, 1.0, 0.5938, 1.0, 0.625, 1.0, 0.625, 1.0, 0.5938, 1.0, 0.1562, 1.0, 0.1875, 1.0, 0.1875, 1.0, 0.1562, 1.0, 0.5625, 1.0, 0.5938, 1.0, 0.5938, 1.0, 0.5625, 1.0, 0.9688, 1.0, 1.0, 1.0, 1.0, 1.0, 0.9688, 1.0, 0.125, 1.0, 0.1562, 1.0, 0.1562, 1.0, 0.125, 1.0, 0.5312, 1.0, 0.5625, 1.0, 0.5625, 1.0, 0.5312, 1.0, 0.9375, 1.0, 0.9688, 1.0, 0.9688, 1.0, 0.9375, 1.0, 0.09375, 1.0, 0.125, 1.0, 0.125, 1.0, 0.09375, 1.0, 0.5, 1.0, 0.5312, 1.0, 0.5312, 1.0, 0.5, 1.0, 0.9062, 1.0, 0.9375, 1.0, 0.9375, 1.0, 0.9062, 1.0, 0.0625, 1.0, 0.09375, 1.0, 0.09375, 1.0, 0.0625, 1.0, 0.2812, 1.0, 0.3125, 1.0, 0.3125, 1.0, 0.2812, 1.0, 0.7812, 1.0, 0.8125, 1.0, 0.8125, 1.0, 0.7812, 1.0, 0.3438, 1.0, 0.375, 1.0, 0.375, 1.0, 0.3438, 1.0, 0.75, 1.0, 0.7812, 1.0, 0.7812, 1.0, 0.75, 1.0, 0.3125, 1.0, 0.3438, 1.0, 0.3438, 1.0, 0.3125, 1.0, 0.7188, 1.0, 0.75, 1.0, 0.75, 1.0, 0.7188, 1.0, 0.2812, 1.0, 0.3125, 1.0, 0.3125, 1.0, 0.2812, 1.0, 0.6875, 1.0, 0.7188, 1.0, 0.7188, 1.0, 0.6875, 1.0, 0.25, 1.0, 0.2812, 1.0, 0.2812, 1.0, 0.25, 1.0, 0.6562, 1.0, 0.6875, 1.0, 0.6875, 1.0, 0.6562, 1.0, 0.2188, 1.0, 0.25, 1.0, 0.25, 1.0, 0.2188, 1.0, 0.625, 1.0, 0.6562, 1.0, 0.6562, 1.0, 0.625, 1.0, 0.1875, 1.0, 0.2188, 1.0, 0.2188, 1.0, 0.1875, 1.0, 0.5938, 1.0, 0.625, 1.0, 0.625, 1.0, 0.5938, 1.0, 0.1562, 1.0, 0.1875, 1.0, 0.1875, 1.0, 0.1562, 1.0, 0.5625, 1.0, 0.5938, 1.0, 0.5938, 1.0, 0.5625, 1.0, 0.9688, 1.0, 1.0, 1.0, 1.0, 1.0, 0.9688, 1.0, 0.125, 1.0, 0.1562, 1.0, 0.1562, 1.0, 0.125, 1.0, 0.5312, 1.0, 0.5625, 1.0, 0.5625, 1.0, 0.5312, 1.0, 0.9375, 1.0, 0.9688, 1.0, 0.9688, 1.0, 0.9375, 1.0, 0.09375, 1.0, 0.125, 1.0, 0.125, 1.0, 0.09375, 1.0, 0.5, 1.0, 0.5312, 1.0, 0.5312, 1.0, 0.5, 1.0, 0.9062, 1.0, 0.9375, 1.0, 0.9375, 1.0, 0.9062, 1.0, 0.0625, 1.0, 0.09375, 1.0, 0.09375, 1.0, 0.0625, 1.0, 0.4688, 1.0, 0.5, 1.0, 0.5, 1.0, 0.4688, 1.0, 0.875, 1.0, 0.9062, 1.0, 0.9062, 1.0, 0.875, 1.0, 0.03125, 1.0, 0.0625, 1.0, 0.0625, 1.0, 0.03125, 1.0, 0.4375, 1.0, 0.4688, 1.0, 0.4688, 1.0, 0.4375, 1.0, 0.8438, 1.0, 0.875, 1.0, 0.875, 1.0, 0.8438, 1.0, 0.0, 1.0, 0.03125, 1.0, 0.03125, 1.0, 0.0, 1.0, 0.4062, 1.0, 0.4375, 1.0, 0.4375, 1.0, 0.4062, 1.0, 0.8125, 1.0, 0.8438, 1.0, 0.8438, 1.0, 0.8125, 1.0, 0.6875, 1.0, 0.7188, 1.0, 0.7188, 1.0, 0.6875, 1.0, 0.25, 1.0, 0.2812, 1.0, 0.2812, 1.0, 0.25, 1.0, 0.6562, 1.0, 0.6875, 1.0, 0.6875, 1.0, 0.6562, 1.0, 0.2188, 1.0, 0.25, 1.0, 0.25, 1.0, 0.2188, 1.0, 0.625, 1.0, 0.6562, 1.0, 0.6562, 1.0, 0.625, 1.0, 0.1875, 1.0, 0.2188, 1.0, 0.2188, 1.0, 0.1875, 1.0, 0.5938, 1.0, 0.625, 1.0, 0.625, 1.0, 0.5938, 1.0, 0.1562, 1.0, 0.1875, 1.0, 0.1875, 1.0, 0.1562, 1.0, 0.5625, 1.0, 0.5938, 1.0, 0.5938, 1.0, 0.5625, 1.0, 0.9688, 1.0, 1.0, 1.0, 1.0, 1.0, 0.9688, 1.0, 0.125, 1.0, 0.1562, 1.0, 0.1562, 1.0, 0.125, 1.0, 0.5312, 1.0, 0.5625, 1.0, 0.5625, 1.0, 0.5312, 1.0, 0.9375, 1.0, 0.9688, 1.0, 0.9688, 1.0, 0.9375, 1.0, 0.09375, 1.0, 0.125, 1.0, 0.125, 1.0, 0.09375, 1.0, 0.5, 1.0, 0.5312, 1.0, 0.5312, 1.0, 0.5, 1.0, 0.9062, 1.0, 0.9375, 1.0, 0.9375, 1.0, 0.9062, 1.0, 0.0625, 1.0, 0.09375, 1.0, 0.09375, 1.0, 0.0625, 1.0, 0.4688, 1.0, 0.5, 1.0, 0.5, 1.0, 0.4688, 1.0, 0.875, 1.0, 0.9062, 1.0, 0.9062, 1.0, 0.875, 1.0, 0.03125, 1.0, 0.0625, 1.0, 0.0625, 1.0, 0.03125, 1.0, 0.4375, 1.0, 0.4688, 1.0, 0.4688, 1.0, 0.4375, 1.0, 0.8438, 1.0, 0.875, 1.0, 0.875, 1.0, 0.8438, 1.0, 0.0, 1.0, 0.03125, 1.0, 0.03125, 1.0, 0.0, 1.0, 0.4062, 1.0, 0.4375, 1.0, 0.4375, 1.0, 0.4062, 1.0, 0.8125, 1.0, 0.8438, 1.0, 0.8438, 1.0, 0.8125, 1.0, 0.375, 1.0, 0.4062, 1.0, 0.4062, 1.0, 0.375, 1.0, 0.7812, 1.0, 0.8125, 1.0, 0.8125, 1.0, 0.7812, 1.0, 0.3438, 1.0, 0.375, 1.0, 0.375, 1.0, 0.3438, 1.0, 0.75, 1.0, 0.7812, 1.0, 0.7812, 1.0, 0.75, 1.0, 0.3125, 1.0, 0.3438, 1.0, 0.3438, 1.0, 0.3125, 1.0, 0.7188, 1.0, 0.75, 1.0, 0.75, 1.0, 0.7188, 1.0, 0.6562, 1.0, 0.6875, 1.0, 0.6875, 1.0, 0.6562, 1.0, 0.2188, 1.0, 0.25, 1.0, 0.25, 1.0, 0.2188, 1.0, 0.625, 1.0, 0.6562, 1.0, 0.6562, 1.0, 0.625, 1.0, 0.1875, 1.0, 0.2188, 1.0, 0.2188, 1.0, 0.1875, 1.0, 0.5938, 1.0, 0.625, 1.0, 0.625, 1.0, 0.5938, 1.0, 0.1562, 1.0, 0.1875, 1.0, 0.1875, 1.0, 0.1562, 1.0, 0.5625, 1.0, 0.5938, 1.0, 0.5938, 1.0, 0.5625, 1.0, 0.9688, 1.0, 1.0, 1.0, 1.0, 1.0, 0.9688, 1.0, 0.125, 1.0, 0.1562, 1.0, 0.1562, 1.0, 0.125, 1.0, 0.5312, 1.0, 0.5625, 1.0, 0.5625, 1.0, 0.5312, 1.0, 0.9375, 1.0, 0.9688, 1.0, 0.9688, 1.0, 0.9375, 1.0, 0.09375, 1.0, 0.125, 1.0, 0.125, 1.0, 0.09375, 1.0, 0.5, 1.0, 0.5312, 1.0, 0.5312, 1.0, 0.5, 1.0, 0.9062, 1.0, 0.9375, 1.0, 0.9375, 1.0, 0.9062, 1.0, 0.0625, 1.0, 0.09375, 1.0, 0.09375, 1.0, 0.0625, 1.0, 0.4688, 1.0, 0.5, 1.0, 0.5, 1.0, 0.4688, 1.0, 0.875, 1.0, 0.9062, 1.0, 0.9062, 1.0, 0.875, 1.0, 0.03125, 1.0, 0.0625, 1.0, 0.0625, 1.0, 0.03125, 1.0, 0.4375, 1.0, 0.4688, 1.0, 0.4688, 1.0, 0.4375, 1.0, 0.8438, 1.0, 0.875, 1.0, 0.875, 1.0, 0.8438, 1.0, 0.0, 1.0, 0.03125, 1.0, 0.03125, 1.0, 0.0, 1.0, 0.4062, 1.0, 0.4375, 1.0, 0.4375, 1.0, 0.4062, 1.0, 0.8125, 1.0, 0.8438, 1.0, 0.8438, 1.0, 0.8125, 1.0, 0.375, 1.0, 0.4062, 1.0, 0.4062, 1.0, 0.375, 1.0, 0.7812, 1.0, 0.8125, 1.0, 0.8125, 1.0, 0.7812, 1.0, 0.3438, 1.0, 0.375, 1.0, 0.375, 1.0, 0.3438, 1.0, 0.75, 1.0, 0.7812, 1.0, 0.7812, 1.0, 0.75, 1.0, 0.3125, 1.0, 0.3438, 1.0, 0.3438, 1.0, 0.3125, 1.0, 0.7188, 1.0, 0.75, 1.0, 0.75, 1.0, 0.7188, 1.0, 0.2812, 1.0, 0.3125, 1.0, 0.3125, 1.0, 0.2812, 1.0, 0.6875, 1.0, 0.7188, 1.0, 0.7188, 1.0, 0.6875, 1.0, 0.25, 1.0, 0.2812, 1.0, 0.2812, 1.0, 0.25, 1.0, 0.375, 1.0, 0.4062, 1.0, 0.4062, 1.0, 0.375, 1.0, 0.7812, 1.0, 0.8125, 1.0, 0.8125, 1.0, 0.7812, 1.0, 0.3438, 1.0, 0.375, 1.0, 0.375, 1.0, 0.3438, 1.0, 0.75, 1.0, 0.7812, 1.0, 0.7812, 1.0, 0.75, 1.0, 0.3125, 1.0, 0.3438, 1.0, 0.3438, 1.0, 0.3125, 1.0, 0.7188, 1.0, 0.75, 1.0, 0.75, 1.0, 0.7188, 1.0, 0.2812, 1.0, 0.3125, 1.0, 0.3125, 1.0, 0.2812, 1.0, 0.6875, 1.0, 0.7188, 1.0, 0.7188, 1.0, 0.6875, 1.0, 0.25, 1.0, 0.2812, 1.0, 0.2812, 1.0, 0.25, 1.0, 0.6562, 1.0, 0.6875, 1.0, 0.6875, 1.0, 0.6562, 1.0, 0.2188, 1.0, 0.25, 1.0, 0.25, 1.0, 0.2188, 1.0, 0.625, 1.0, 0.6562, 1.0, 0.6562, 1.0, 0.625, 1.0, 0.1875, 1.0, 0.2188, 1.0, 0.2188, 1.0, 0.1875, 1.0, 0.5938, 1.0, 0.625, 1.0, 0.625, 1.0, 0.5938, 1.0, 0.1562, 1.0, 0.1875, 1.0, 0.1875, 1.0, 0.1562, 1.0, 0.5625, 1.0, 0.5938, 1.0, 0.5938, 1.0, 0.5625, 1.0, 0.9688, 1.0, 1.0, 1.0, 1.0, 1.0, 0.9688, 1.0, 0.125, 1.0, 0.1562, 1.0, 0.1562, 1.0, 0.125, 1.0, 0.5312, 1.0, 0.5625, 1.0, 0.5625, 1.0, 0.5312, 1.0, 0.9375, 1.0, 0.9688, 1.0, 0.9688, 1.0, 0.9375, 1.0, 0.09375, 1.0, 0.125, 1.0, 0.125, 1.0, 0.09375, 1.0, 0.5, 1.0, 0.5312, 1.0, 0.5312, 1.0, 0.5, 1.0, 0.9062, 1.0, 0.9375, 1.0, 0.9375, 1.0, 0.9062, 1.0, 0.0625, 1.0, 0.09375, 1.0, 0.09375, 1.0, 0.0625, 1.0, 0.4688, 1.0, 0.5, 1.0, 0.5, 1.0, 0.4688, 1.0, 0.875, 1.0, 0.9062, 1.0, 0.9062, 1.0, 0.875, 1.0, 0.03125, 1.0, 0.0625, 1.0, 0.0625, 1.0, 0.03125, 1.0, 0.4375, 1.0, 0.4688, 1.0, 0.4688, 1.0, 0.4375, 1.0, 0.8438, 1.0, 0.875, 1.0, 0.875, 1.0, 0.8438, 1.0, 0.0, 1.0, 0.03125, 1.0, 0.03125, 1.0, 0.0, 1.0, 0.4062, 1.0, 0.4375, 1.0, 0.4375, 1.0, 0.4062, 1.0, 0.8125, 1.0, 0.8438, 1.0, 0.8438, 1.0, 0.8125, 1.0])
me_cylinder_002.materials.append(mat_m_tal)
me_cylinder_002.use_remesh_fix_poles = True
me_cylinder_002.use_remesh_preserve_attributes = False
me_cylinder_002.use_mirror_vertex_groups = False
me_cylinder_002.update()
me_plane = bpy.data.meshes.new('Plane')
me_plane.from_pydata([(-1.0, -1.0, 0.0), (1.0, -1.0, 0.0), (-1.0, 1.0, 0.0), (1.0, 1.0, 0.0)], [], [(0, 1, 3, 2)])
_uv = me_plane.uv_layers.new(name='UVMap')
_uv.uv.foreach_set('vector', [0.0, 0.0, 1.0, 0.0, 1.0, 1.0, 0.0, 1.0])
me_plane.materials.append(mat_material_002)
me_plane.use_remesh_fix_poles = True
me_plane.use_remesh_preserve_attributes = False
me_plane.use_mirror_vertex_groups = False
me_plane.update()

# ---- objects
ob_coussin = bpy.data.objects.new('Coussin', me_cylinder)
ob_pied_tabouret = bpy.data.objects.new('Pied tabouret', me_cylinder_001)
ob_rond = bpy.data.objects.new('rond', me_cylinder_002)
ob_plane = bpy.data.objects.new('Plane', me_plane)
ob_point = bpy.data.objects.new('Point', light_point_001)
ob_camera = bpy.data.objects.new('Camera', cam_camera_001)

# ---- transforms, parenting, visibility, modifiers, constraints
ob_coussin.location = (0.0, 0.0, 3.036)
ob_coussin.scale = (1.0, 1.0, 0.2069)
ob_coussin.lineart.crease_threshold = 0.0
_m = ob_coussin.modifiers.new('Bevel', 'BEVEL')
_m = ob_coussin.modifiers.new('Subdivision', 'SUBSURF')
_m.uv_smooth = 'PRESERVE_CORNERS'
ob_pied_tabouret.location = (0.0, 0.0, 1.525)
ob_pied_tabouret.scale = (0.1416, 0.1416, 1.311)
ob_pied_tabouret.lineart.crease_threshold = 0.0
_m = ob_pied_tabouret.modifiers.new('Mirror', 'MIRROR')
_m.use_clip = True
ob_rond.location = (0.0, -1.356, 1.525)
ob_rond.rotation_euler = (1.571, -0.0, 0.0)
ob_rond.scale = (0.0895, 0.0895, 0.8288)
ob_rond.lineart.crease_threshold = 0.0
_m = ob_rond.modifiers.new('Mirror', 'MIRROR')
_m.use_clip = True
_m = ob_rond.modifiers.new('Subdivision', 'SUBSURF')
_m.uv_smooth = 'PRESERVE_CORNERS'
ob_plane.location = (0.0, 0.0, 0.0)
ob_plane.scale = (13.7, 13.7, 13.7)
ob_plane.lineart.crease_threshold = 0.0
ob_point.location = (-4.484, 0.05614, 4.269)
ob_point.lineart.crease_threshold = 0.0
ob_camera.location = (-9.218, 0.7212, 8.618)
ob_camera.rotation_euler = (0.9006, 1.711e-06, -1.627)
ob_camera.lineart.crease_threshold = 0.0

# ---- collection membership
col_collection.objects.link(ob_coussin)
col_collection.objects.link(ob_pied_tabouret)
col_collection.objects.link(ob_rond)
col_collection.objects.link(ob_plane)
col_collection.objects.link(ob_point)
col_collection.objects.link(ob_camera)

# ---- scene / render settings (as saved in the file)
scene.camera = ob_camera
scene.frame_start = 1; scene.frame_end = 250; scene.frame_set(1)
scene.render.engine = 'BLENDER_EEVEE_NEXT'
scene.cycles.use_denoising = False
scene.cycles.samples = 200
scene.cycles.sampling_pattern = 'TABULATED_SOBOL'
scene.cycles.use_adaptive_sampling = False
scene.cycles.use_light_tree = False
scene.view_settings.view_transform = 'Filmic'
bpy.context.view_layer.update()
